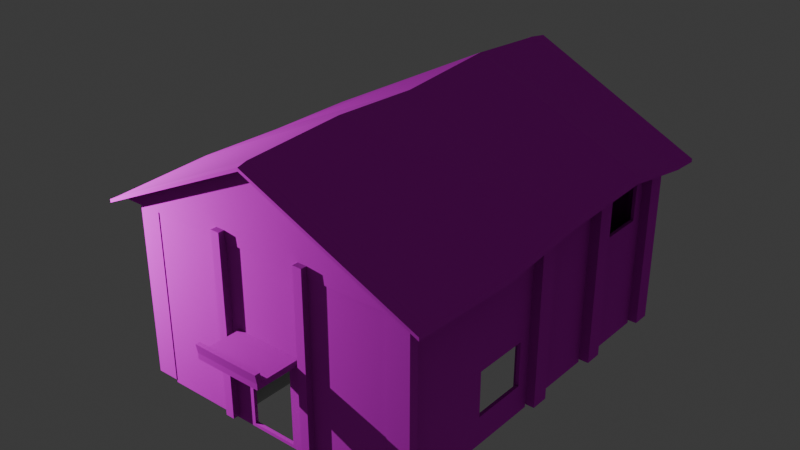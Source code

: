 # Source: Barack.blend  (saved by Blender 4.2.66; exported with 4.5.12 LTS)
import bpy
from mathutils import Matrix  # noqa: F401  (used for matrix-valued properties, if any)

bpy.ops.wm.read_factory_settings(use_empty=True)
scene = bpy.context.scene
scene.name = 'Scene'

# ---- collections
col_collection_001 = bpy.data.collections.new('Collection.001'); scene.collection.children.link(col_collection_001)

# ---- images (referenced by path relative to the original .blend; pixels are not part of the script)
import os
ASSET_DIR = os.environ.get("B2B_ASSET_DIR", "")  # directory of the original .blend (textures are referenced by path, not embedded)
HERE = os.path.dirname(os.path.abspath(__file__))  # packed textures are extracted next to this script under _unpacked/

def load_image(name, relpath, width, height, colorspace="sRGB"):
    """Load a texture the original file referenced (path relative to the .blend, or extracted next to this script)."""
    p = next((c for c in (os.path.join(HERE, relpath), os.path.join(ASSET_DIR, relpath)) if relpath and os.path.exists(c)), "")
    if p:
        img = bpy.data.images.load(p, check_existing=True)
        img.name = name
    else:  # same state as the original file: an image datablock whose file is absent (Cycles renders it pink)
        img = bpy.data.images.new(name, width, height)
        img.source = "FILE"
        img.filepath = "//" + (relpath or name)
    img.colorspace_settings.name = colorspace
    return img
img_uv_version_2____png_001 = load_image('uv version 2   .png.001', 'uv version 2   .png', 1024, 1024, 'sRGB')

# ---- materials (node trees are filled in below, after node groups)
mat_material_001 = bpy.data.materials.new('Material.001')
mat_material_001.alpha_threshold = 0.0
mat_material_001.use_transparent_shadow = False
mat_material_001.roughness = 0.5
mat_material_001.line_color = (0.0, 0.0, 0.0, 1.0)

# ---- material node trees
mat_material_001.use_nodes = True; mat_material_001.node_tree.nodes.clear()
_N = mat_material_001.node_tree.nodes; _L = mat_material_001.node_tree.links
n0 = _N.new('ShaderNodeOutputMaterial'); n0.name = 'Material Output'; n0.location = (300, 300)
n1 = _N.new('ShaderNodeBsdfPrincipled'); n1.name = 'Principled BSDF'; n1.location = (10, 300)
n1.inputs[1].default_value = 0.4157
n1.inputs[2].default_value = 1.0
n1.inputs[3].default_value = 1.45
n2 = _N.new('ShaderNodeTexImage'); n2.name = 'Image Texture'; n2.location = (-280, 270)
n2.image = img_uv_version_2____png_001
_L.new(n1.outputs[0], n0.inputs[0])
_L.new(n2.outputs[0], n1.inputs[0])
n0.is_active_output = True

# ---- world
world_world = bpy.data.worlds.new('World'); scene.world = world_world
world_world.use_nodes = True; world_world.node_tree.nodes.clear()
_N = world_world.node_tree.nodes; _L = world_world.node_tree.links
n0 = _N.new('ShaderNodeOutputWorld'); n0.name = 'World Output'; n0.location = (300, 300)
n1 = _N.new('ShaderNodeBackground'); n1.name = 'Background'; n1.location = (10, 300)
n1.inputs[0].default_value = (0.05088, 0.05088, 0.05088, 1.0)
_L.new(n1.outputs[0], n0.inputs[0])
n0.is_active_output = True
world_world.color = (0.05088, 0.05088, 0.05088)
world_world.use_sun_shadow = False
world_world.sun_shadow_jitter_overblur = 0.0

# ---- cameras
cam_camera_001 = bpy.data.cameras.new('Camera.001')
cam_camera_001.clip_end = 100.0
cam_camera_001.ortho_scale = 7.314

# ---- lights
light_light_001 = bpy.data.lights.new('Light.001', 'POINT')
light_light_001.transmission_factor = 0.0
light_light_001.use_soft_falloff = False
light_light_001.energy = 1e+04
light_light_001.shadow_soft_size = 0.1
light_light_001.shadow_maximum_resolution = 0.006
light_light_001.use_absolute_resolution = True

# ---- meshes
me_cube_111 = bpy.data.meshes.new('Cube.111')
me_cube_111.from_pydata([(2.0, 2.0, 0.07408), (2.0, 2.0, -0.07408), (2.0, -2.0, 0.07408), (2.0, -2.0, -0.07408), (-2.0, 2.0, 0.07408), (-2.0, 2.0, -0.07408), (-2.0, -2.0, 0.07408), (-2.0, -2.0, -0.07408)], [], [(0, 4, 6, 2), (3, 2, 6, 7), (7, 6, 4, 5), (5, 1, 3, 7), (1, 0, 2, 3), (5, 4, 0, 1)])
_uv = me_cube_111.uv_layers.new(name='UVMap')
_uv.uv.foreach_set('vector', [0.625, 0.5, 0.875, 0.5, 0.875, 0.75, 0.625, 0.75, 0.375, 0.75, 0.625, 0.75, 0.625, 1.0, 0.375, 1.0, 0.375, 0.0, 0.625, 0.0, 0.625, 0.25, 0.375, 0.25, 0.125, 0.5, 0.375, 0.5, 0.375, 0.75, 0.125, 0.75, 0.375, 0.5, 0.625, 0.5, 0.625, 0.75, 0.375, 0.75, 0.375, 0.25, 0.625, 0.25, 0.625, 0.5, 0.375, 0.5])
me_cube_111.use_mirror_vertex_groups = False
me_cube_111.update()
me_cube_110 = bpy.data.meshes.new('Cube.110')
me_cube_110.from_pydata([(2.0, 2.0, 0.07408), (2.0, 2.0, -0.07408), (2.0, -2.0, 0.07408), (2.0, -2.0, -0.07408), (-2.0, 2.0, 0.07408), (-2.0, 2.0, -0.07408), (-2.0, -2.0, 0.07408), (-2.0, -2.0, -0.07408)], [], [(0, 4, 6, 2), (3, 2, 6, 7), (7, 6, 4, 5), (5, 1, 3, 7), (1, 0, 2, 3), (5, 4, 0, 1)])
_uv = me_cube_110.uv_layers.new(name='UVMap')
_uv.uv.foreach_set('vector', [0.625, 0.5, 0.875, 0.5, 0.875, 0.75, 0.625, 0.75, 0.375, 0.75, 0.625, 0.75, 0.625, 1.0, 0.375, 1.0, 0.375, 0.0, 0.625, 0.0, 0.625, 0.25, 0.375, 0.25, 0.125, 0.5, 0.375, 0.5, 0.375, 0.75, 0.125, 0.75, 0.375, 0.5, 0.625, 0.5, 0.625, 0.75, 0.375, 0.75, 0.375, 0.25, 0.625, 0.25, 0.625, 0.5, 0.375, 0.5])
me_cube_110.use_mirror_vertex_groups = False
me_cube_110.update()
me_cube_109 = bpy.data.meshes.new('Cube.109')
me_cube_109.from_pydata([(2.0, 2.0, 0.07408), (2.0, 2.0, -0.07408), (2.0, -2.0, 0.07408), (2.0, -2.0, -0.07408), (-2.0, 2.0, 0.07408), (-2.0, 2.0, -0.07408), (-2.0, -2.0, 0.07408), (-2.0, -2.0, -0.07408)], [], [(0, 4, 6, 2), (3, 2, 6, 7), (7, 6, 4, 5), (5, 1, 3, 7), (1, 0, 2, 3), (5, 4, 0, 1)])
_uv = me_cube_109.uv_layers.new(name='UVMap')
_uv.uv.foreach_set('vector', [0.625, 0.5, 0.875, 0.5, 0.875, 0.75, 0.625, 0.75, 0.375, 0.75, 0.625, 0.75, 0.625, 1.0, 0.375, 1.0, 0.375, 0.0, 0.625, 0.0, 0.625, 0.25, 0.375, 0.25, 0.125, 0.5, 0.375, 0.5, 0.375, 0.75, 0.125, 0.75, 0.375, 0.5, 0.625, 0.5, 0.625, 0.75, 0.375, 0.75, 0.375, 0.25, 0.625, 0.25, 0.625, 0.5, 0.375, 0.5])
me_cube_109.use_mirror_vertex_groups = False
me_cube_109.update()
me_cube_108 = bpy.data.meshes.new('Cube.108')
me_cube_108.from_pydata([(-2.0, 2.0, 0.07408), (-2.0, 2.0, -0.07408), (-2.0, -2.0, 0.07408), (-2.0, -2.0, -0.07408), (2.0, 2.0, 0.07408), (2.0, 2.0, -0.07408), (2.0, -2.0, 0.07408), (2.0, -2.0, -0.07408)], [], [(0, 2, 6, 4), (3, 7, 6, 2), (7, 5, 4, 6), (5, 7, 3, 1), (1, 3, 2, 0), (5, 1, 0, 4)])
_uv = me_cube_108.uv_layers.new(name='UVMap')
_uv.uv.foreach_set('vector', [0.625, 0.5, 0.625, 0.75, 0.875, 0.75, 0.875, 0.5, 0.375, 0.75, 0.375, 1.0, 0.625, 1.0, 0.625, 0.75, 0.375, 0.0, 0.375, 0.25, 0.625, 0.25, 0.625, 0.0, 0.125, 0.5, 0.125, 0.75, 0.375, 0.75, 0.375, 0.5, 0.375, 0.5, 0.375, 0.75, 0.625, 0.75, 0.625, 0.5, 0.375, 0.25, 0.375, 0.5, 0.625, 0.5, 0.625, 0.25])
me_cube_108.use_mirror_vertex_groups = False
me_cube_108.update()
me_cube_107 = bpy.data.meshes.new('Cube.107')
me_cube_107.from_pydata([(-2.0, 2.0, 0.07408), (-2.0, 2.0, -0.07408), (-2.0, -2.0, 0.07408), (-2.0, -2.0, -0.07408), (2.0, 2.0, 0.07408), (2.0, 2.0, -0.07408), (2.0, -2.0, 0.07408), (2.0, -2.0, -0.07408)], [], [(0, 2, 6, 4), (3, 7, 6, 2), (7, 5, 4, 6), (5, 7, 3, 1), (1, 3, 2, 0), (5, 1, 0, 4)])
_uv = me_cube_107.uv_layers.new(name='UVMap')
_uv.uv.foreach_set('vector', [0.625, 0.5, 0.625, 0.75, 0.875, 0.75, 0.875, 0.5, 0.375, 0.75, 0.375, 1.0, 0.625, 1.0, 0.625, 0.75, 0.375, 0.0, 0.375, 0.25, 0.625, 0.25, 0.625, 0.0, 0.125, 0.5, 0.125, 0.75, 0.375, 0.75, 0.375, 0.5, 0.375, 0.5, 0.375, 0.75, 0.625, 0.75, 0.625, 0.5, 0.375, 0.25, 0.375, 0.5, 0.625, 0.5, 0.625, 0.25])
me_cube_107.use_mirror_vertex_groups = False
me_cube_107.update()
me_cube_106 = bpy.data.meshes.new('Cube.106')
me_cube_106.from_pydata([(-2.0, 2.0, 0.07408), (-2.0, 2.0, -0.07408), (-2.0, -2.0, 0.07408), (-2.0, -2.0, -0.07408), (2.0, 2.0, 0.07408), (2.0, 2.0, -0.07408), (2.0, -2.0, 0.07408), (2.0, -2.0, -0.07408)], [], [(0, 2, 6, 4), (3, 7, 6, 2), (7, 5, 4, 6), (5, 7, 3, 1), (1, 3, 2, 0), (5, 1, 0, 4)])
_uv = me_cube_106.uv_layers.new(name='UVMap')
_uv.uv.foreach_set('vector', [0.625, 0.5, 0.625, 0.75, 0.875, 0.75, 0.875, 0.5, 0.375, 0.75, 0.375, 1.0, 0.625, 1.0, 0.625, 0.75, 0.375, 0.0, 0.375, 0.25, 0.625, 0.25, 0.625, 0.0, 0.125, 0.5, 0.125, 0.75, 0.375, 0.75, 0.375, 0.5, 0.375, 0.5, 0.375, 0.75, 0.625, 0.75, 0.625, 0.5, 0.375, 0.25, 0.375, 0.5, 0.625, 0.5, 0.625, 0.25])
me_cube_106.use_mirror_vertex_groups = False
me_cube_106.update()
me_cube_105 = bpy.data.meshes.new('Cube.105')
me_cube_105.from_pydata([(-2.0, 2.0, 0.07408), (-2.0, 2.0, -0.07408), (-2.0, -2.0, 0.07408), (-2.0, -2.0, -0.07408), (2.0, 2.0, 0.07408), (2.0, 2.0, -0.07408), (2.0, -2.0, 0.07408), (2.0, -2.0, -0.07408)], [], [(0, 2, 6, 4), (3, 7, 6, 2), (7, 5, 4, 6), (5, 7, 3, 1), (1, 3, 2, 0), (5, 1, 0, 4)])
_uv = me_cube_105.uv_layers.new(name='UVMap')
_uv.uv.foreach_set('vector', [0.625, 0.5, 0.625, 0.75, 0.875, 0.75, 0.875, 0.5, 0.375, 0.75, 0.375, 1.0, 0.625, 1.0, 0.625, 0.75, 0.375, 0.0, 0.375, 0.25, 0.625, 0.25, 0.625, 0.0, 0.125, 0.5, 0.125, 0.75, 0.375, 0.75, 0.375, 0.5, 0.375, 0.5, 0.375, 0.75, 0.625, 0.75, 0.625, 0.5, 0.375, 0.25, 0.375, 0.5, 0.625, 0.5, 0.625, 0.25])
me_cube_105.use_mirror_vertex_groups = False
me_cube_105.update()
me_cube_104 = bpy.data.meshes.new('Cube.104')
me_cube_104.from_pydata([(-2.0, 2.0, 0.07408), (-2.0, 2.0, -0.07408), (-2.0, -2.0, 0.07408), (-2.0, -2.0, -0.07408), (2.0, 2.0, 0.07408), (2.0, 2.0, -0.07408), (2.0, -2.0, 0.07408), (2.0, -2.0, -0.07408)], [], [(0, 2, 6, 4), (3, 7, 6, 2), (7, 5, 4, 6), (5, 7, 3, 1), (1, 3, 2, 0), (5, 1, 0, 4)])
_uv = me_cube_104.uv_layers.new(name='UVMap')
_uv.uv.foreach_set('vector', [0.625, 0.5, 0.625, 0.75, 0.875, 0.75, 0.875, 0.5, 0.375, 0.75, 0.375, 1.0, 0.625, 1.0, 0.625, 0.75, 0.375, 0.0, 0.375, 0.25, 0.625, 0.25, 0.625, 0.0, 0.125, 0.5, 0.125, 0.75, 0.375, 0.75, 0.375, 0.5, 0.375, 0.5, 0.375, 0.75, 0.625, 0.75, 0.625, 0.5, 0.375, 0.25, 0.375, 0.5, 0.625, 0.5, 0.625, 0.25])
me_cube_104.use_mirror_vertex_groups = False
me_cube_104.update()
me_cube_103 = bpy.data.meshes.new('Cube.103')
me_cube_103.from_pydata([(-2.0, 2.0, 0.07408), (-2.0, 2.0, -0.07408), (-2.0, -2.0, 0.07408), (-2.0, -2.0, -0.07408), (2.0, 2.0, 0.07408), (2.0, 2.0, -0.07408), (2.0, -2.0, 0.07408), (2.0, -2.0, -0.07408)], [], [(0, 2, 6, 4), (3, 7, 6, 2), (7, 5, 4, 6), (5, 7, 3, 1), (1, 3, 2, 0), (5, 1, 0, 4)])
_uv = me_cube_103.uv_layers.new(name='UVMap')
_uv.uv.foreach_set('vector', [0.625, 0.5, 0.625, 0.75, 0.875, 0.75, 0.875, 0.5, 0.375, 0.75, 0.375, 1.0, 0.625, 1.0, 0.625, 0.75, 0.375, 0.0, 0.375, 0.25, 0.625, 0.25, 0.625, 0.0, 0.125, 0.5, 0.125, 0.75, 0.375, 0.75, 0.375, 0.5, 0.375, 0.5, 0.375, 0.75, 0.625, 0.75, 0.625, 0.5, 0.375, 0.25, 0.375, 0.5, 0.625, 0.5, 0.625, 0.25])
me_cube_103.use_mirror_vertex_groups = False
me_cube_103.update()
me_cube_102 = bpy.data.meshes.new('Cube.102')
me_cube_102.from_pydata([(-2.0, 2.0, 0.07408), (-2.0, 2.0, -0.07408), (-2.0, -2.0, 0.07408), (-2.0, -2.0, -0.07408), (2.0, 2.0, 0.07408), (2.0, 2.0, -0.07408), (2.0, -2.0, 0.07408), (2.0, -2.0, -0.07408)], [], [(0, 2, 6, 4), (3, 7, 6, 2), (7, 5, 4, 6), (5, 7, 3, 1), (1, 3, 2, 0), (5, 1, 0, 4)])
_uv = me_cube_102.uv_layers.new(name='UVMap')
_uv.uv.foreach_set('vector', [0.625, 0.5, 0.625, 0.75, 0.875, 0.75, 0.875, 0.5, 0.375, 0.75, 0.375, 1.0, 0.625, 1.0, 0.625, 0.75, 0.375, 0.0, 0.375, 0.25, 0.625, 0.25, 0.625, 0.0, 0.125, 0.5, 0.125, 0.75, 0.375, 0.75, 0.375, 0.5, 0.375, 0.5, 0.375, 0.75, 0.625, 0.75, 0.625, 0.5, 0.375, 0.25, 0.375, 0.5, 0.625, 0.5, 0.625, 0.25])
me_cube_102.use_mirror_vertex_groups = False
me_cube_102.update()
me_cube_101 = bpy.data.meshes.new('Cube.101')
me_cube_101.from_pydata([(-2.0, 2.0, 0.07408), (-2.0, 2.0, -0.07408), (-2.0, -2.0, 0.07408), (-2.0, -2.0, -0.07408), (2.0, 2.0, 0.07408), (2.0, 2.0, -0.07408), (2.0, -2.0, 0.07408), (2.0, -2.0, -0.07408)], [], [(0, 2, 6, 4), (3, 7, 6, 2), (7, 5, 4, 6), (5, 7, 3, 1), (1, 3, 2, 0), (5, 1, 0, 4)])
_uv = me_cube_101.uv_layers.new(name='UVMap')
_uv.uv.foreach_set('vector', [0.625, 0.5, 0.625, 0.75, 0.875, 0.75, 0.875, 0.5, 0.375, 0.75, 0.375, 1.0, 0.625, 1.0, 0.625, 0.75, 0.375, 0.0, 0.375, 0.25, 0.625, 0.25, 0.625, 0.0, 0.125, 0.5, 0.125, 0.75, 0.375, 0.75, 0.375, 0.5, 0.375, 0.5, 0.375, 0.75, 0.625, 0.75, 0.625, 0.5, 0.375, 0.25, 0.375, 0.5, 0.625, 0.5, 0.625, 0.25])
me_cube_101.use_mirror_vertex_groups = False
me_cube_101.update()
me_cube_100 = bpy.data.meshes.new('Cube.100')
me_cube_100.from_pydata([(-2.0, 2.0, 0.07408), (-2.0, 2.0, -0.07408), (-2.0, -2.0, 0.07408), (-2.0, -2.0, -0.07408), (2.0, 2.0, 0.07408), (2.0, 2.0, -0.07408), (2.0, -2.0, 0.07408), (2.0, -2.0, -0.07408)], [], [(0, 2, 6, 4), (3, 7, 6, 2), (7, 5, 4, 6), (5, 7, 3, 1), (1, 3, 2, 0), (5, 1, 0, 4)])
_uv = me_cube_100.uv_layers.new(name='UVMap')
_uv.uv.foreach_set('vector', [0.625, 0.5, 0.625, 0.75, 0.875, 0.75, 0.875, 0.5, 0.375, 0.75, 0.375, 1.0, 0.625, 1.0, 0.625, 0.75, 0.375, 0.0, 0.375, 0.25, 0.625, 0.25, 0.625, 0.0, 0.125, 0.5, 0.125, 0.75, 0.375, 0.75, 0.375, 0.5, 0.375, 0.5, 0.375, 0.75, 0.625, 0.75, 0.625, 0.5, 0.375, 0.25, 0.375, 0.5, 0.625, 0.5, 0.625, 0.25])
me_cube_100.use_mirror_vertex_groups = False
me_cube_100.update()
me_cube_099 = bpy.data.meshes.new('Cube.099')
me_cube_099.from_pydata([(-2.0, 2.0, 0.07408), (-2.0, 2.0, -0.07408), (-2.0, -2.0, 0.07408), (-2.0, -2.0, -0.07408), (2.0, 2.0, 0.07408), (2.0, 2.0, -0.07408), (2.0, -2.0, 0.07408), (2.0, -2.0, -0.07408)], [], [(0, 2, 6, 4), (3, 7, 6, 2), (7, 5, 4, 6), (5, 7, 3, 1), (1, 3, 2, 0), (5, 1, 0, 4)])
_uv = me_cube_099.uv_layers.new(name='UVMap')
_uv.uv.foreach_set('vector', [0.625, 0.5, 0.625, 0.75, 0.875, 0.75, 0.875, 0.5, 0.375, 0.75, 0.375, 1.0, 0.625, 1.0, 0.625, 0.75, 0.375, 0.0, 0.375, 0.25, 0.625, 0.25, 0.625, 0.0, 0.125, 0.5, 0.125, 0.75, 0.375, 0.75, 0.375, 0.5, 0.375, 0.5, 0.375, 0.75, 0.625, 0.75, 0.625, 0.5, 0.375, 0.25, 0.375, 0.5, 0.625, 0.5, 0.625, 0.25])
me_cube_099.use_mirror_vertex_groups = False
me_cube_099.update()
me_cube_098 = bpy.data.meshes.new('Cube.098')
me_cube_098.from_pydata([(-2.0, 2.0, 0.07408), (-2.0, 2.0, -0.07408), (-2.0, -2.0, 0.07408), (-2.0, -2.0, -0.07408), (2.0, 2.0, 0.07408), (2.0, 2.0, -0.07408), (2.0, -2.0, 0.07408), (2.0, -2.0, -0.07408)], [], [(0, 2, 6, 4), (3, 7, 6, 2), (7, 5, 4, 6), (5, 7, 3, 1), (1, 3, 2, 0), (5, 1, 0, 4)])
_uv = me_cube_098.uv_layers.new(name='UVMap')
_uv.uv.foreach_set('vector', [0.625, 0.5, 0.625, 0.75, 0.875, 0.75, 0.875, 0.5, 0.375, 0.75, 0.375, 1.0, 0.625, 1.0, 0.625, 0.75, 0.375, 0.0, 0.375, 0.25, 0.625, 0.25, 0.625, 0.0, 0.125, 0.5, 0.125, 0.75, 0.375, 0.75, 0.375, 0.5, 0.375, 0.5, 0.375, 0.75, 0.625, 0.75, 0.625, 0.5, 0.375, 0.25, 0.375, 0.5, 0.625, 0.5, 0.625, 0.25])
me_cube_098.use_mirror_vertex_groups = False
me_cube_098.update()
me_cube_097 = bpy.data.meshes.new('Cube.097')
me_cube_097.from_pydata([(-2.0, 2.0, 0.07408), (-2.0, 2.0, -0.07408), (-2.0, -2.0, 0.07408), (-2.0, -2.0, -0.07408), (2.0, 2.0, 0.07408), (2.0, 2.0, -0.07408), (2.0, -2.0, 0.07408), (2.0, -2.0, -0.07408)], [], [(0, 2, 6, 4), (3, 7, 6, 2), (7, 5, 4, 6), (5, 7, 3, 1), (1, 3, 2, 0), (5, 1, 0, 4)])
_uv = me_cube_097.uv_layers.new(name='UVMap')
_uv.uv.foreach_set('vector', [0.625, 0.5, 0.625, 0.75, 0.875, 0.75, 0.875, 0.5, 0.375, 0.75, 0.375, 1.0, 0.625, 1.0, 0.625, 0.75, 0.375, 0.0, 0.375, 0.25, 0.625, 0.25, 0.625, 0.0, 0.125, 0.5, 0.125, 0.75, 0.375, 0.75, 0.375, 0.5, 0.375, 0.5, 0.375, 0.75, 0.625, 0.75, 0.625, 0.5, 0.375, 0.25, 0.375, 0.5, 0.625, 0.5, 0.625, 0.25])
me_cube_097.use_mirror_vertex_groups = False
me_cube_097.update()
me_cube_096 = bpy.data.meshes.new('Cube.096')
me_cube_096.from_pydata([(-2.0, 2.0, 0.07408), (-2.0, 2.0, -0.07408), (-2.0, -2.0, 0.07408), (-2.0, -2.0, -0.07408), (2.0, 2.0, 0.07408), (2.0, 2.0, -0.07408), (2.0, -2.0, 0.07408), (2.0, -2.0, -0.07408)], [], [(0, 2, 6, 4), (3, 7, 6, 2), (7, 5, 4, 6), (5, 7, 3, 1), (1, 3, 2, 0), (5, 1, 0, 4)])
_uv = me_cube_096.uv_layers.new(name='UVMap')
_uv.uv.foreach_set('vector', [0.625, 0.5, 0.625, 0.75, 0.875, 0.75, 0.875, 0.5, 0.375, 0.75, 0.375, 1.0, 0.625, 1.0, 0.625, 0.75, 0.375, 0.0, 0.375, 0.25, 0.625, 0.25, 0.625, 0.0, 0.125, 0.5, 0.125, 0.75, 0.375, 0.75, 0.375, 0.5, 0.375, 0.5, 0.375, 0.75, 0.625, 0.75, 0.625, 0.5, 0.375, 0.25, 0.375, 0.5, 0.625, 0.5, 0.625, 0.25])
me_cube_096.use_mirror_vertex_groups = False
me_cube_096.update()
me_cube_095 = bpy.data.meshes.new('Cube.095')
me_cube_095.from_pydata([(-2.0, 2.0, 0.07408), (-2.0, 2.0, -0.07408), (-2.0, -2.0, 0.07408), (-2.0, -2.0, -0.07408), (2.0, 2.0, 0.07408), (2.0, 2.0, -0.07408), (2.0, -2.0, 0.07408), (2.0, -2.0, -0.07408)], [], [(0, 2, 6, 4), (3, 7, 6, 2), (7, 5, 4, 6), (5, 7, 3, 1), (1, 3, 2, 0), (5, 1, 0, 4)])
_uv = me_cube_095.uv_layers.new(name='UVMap')
_uv.uv.foreach_set('vector', [0.625, 0.5, 0.625, 0.75, 0.875, 0.75, 0.875, 0.5, 0.375, 0.75, 0.375, 1.0, 0.625, 1.0, 0.625, 0.75, 0.375, 0.0, 0.375, 0.25, 0.625, 0.25, 0.625, 0.0, 0.125, 0.5, 0.125, 0.75, 0.375, 0.75, 0.375, 0.5, 0.375, 0.5, 0.375, 0.75, 0.625, 0.75, 0.625, 0.5, 0.375, 0.25, 0.375, 0.5, 0.625, 0.5, 0.625, 0.25])
me_cube_095.use_mirror_vertex_groups = False
me_cube_095.update()
me_cube_094 = bpy.data.meshes.new('Cube.094')
me_cube_094.from_pydata([(-2.0, 2.0, 0.07408), (-2.0, 2.0, -0.07408), (-2.0, -2.0, 0.07408), (-2.0, -2.0, -0.07408), (2.0, 2.0, 0.07408), (2.0, 2.0, -0.07408), (2.0, -2.0, 0.07408), (2.0, -2.0, -0.07408)], [], [(0, 2, 6, 4), (3, 7, 6, 2), (7, 5, 4, 6), (5, 7, 3, 1), (1, 3, 2, 0), (5, 1, 0, 4)])
_uv = me_cube_094.uv_layers.new(name='UVMap')
_uv.uv.foreach_set('vector', [0.625, 0.5, 0.625, 0.75, 0.875, 0.75, 0.875, 0.5, 0.375, 0.75, 0.375, 1.0, 0.625, 1.0, 0.625, 0.75, 0.375, 0.0, 0.375, 0.25, 0.625, 0.25, 0.625, 0.0, 0.125, 0.5, 0.125, 0.75, 0.375, 0.75, 0.375, 0.5, 0.375, 0.5, 0.375, 0.75, 0.625, 0.75, 0.625, 0.5, 0.375, 0.25, 0.375, 0.5, 0.625, 0.5, 0.625, 0.25])
me_cube_094.use_mirror_vertex_groups = False
me_cube_094.update()
me_cube_093 = bpy.data.meshes.new('Cube.093')
me_cube_093.from_pydata([(-2.0, 2.0, 0.07408), (-2.0, 2.0, -0.07408), (-2.0, -2.0, 0.07408), (-2.0, -2.0, -0.07408), (2.0, 2.0, 0.07408), (2.0, 2.0, -0.07408), (2.0, -2.0, 0.07408), (2.0, -2.0, -0.07408)], [], [(0, 2, 6, 4), (3, 7, 6, 2), (7, 5, 4, 6), (5, 7, 3, 1), (1, 3, 2, 0), (5, 1, 0, 4)])
_uv = me_cube_093.uv_layers.new(name='UVMap')
_uv.uv.foreach_set('vector', [0.625, 0.5, 0.625, 0.75, 0.875, 0.75, 0.875, 0.5, 0.375, 0.75, 0.375, 1.0, 0.625, 1.0, 0.625, 0.75, 0.375, 0.0, 0.375, 0.25, 0.625, 0.25, 0.625, 0.0, 0.125, 0.5, 0.125, 0.75, 0.375, 0.75, 0.375, 0.5, 0.375, 0.5, 0.375, 0.75, 0.625, 0.75, 0.625, 0.5, 0.375, 0.25, 0.375, 0.5, 0.625, 0.5, 0.625, 0.25])
me_cube_093.use_mirror_vertex_groups = False
me_cube_093.update()
me_cube_092 = bpy.data.meshes.new('Cube.092')
me_cube_092.from_pydata([(-2.0, 2.0, 0.07408), (-2.0, 2.0, -0.07408), (-2.0, -2.0, 0.07408), (-2.0, -2.0, -0.07408), (2.0, 2.0, 0.07408), (2.0, 2.0, -0.07408), (2.0, -2.0, 0.07408), (2.0, -2.0, -0.07408)], [], [(0, 2, 6, 4), (3, 7, 6, 2), (7, 5, 4, 6), (5, 7, 3, 1), (1, 3, 2, 0), (5, 1, 0, 4)])
_uv = me_cube_092.uv_layers.new(name='UVMap')
_uv.uv.foreach_set('vector', [0.625, 0.5, 0.625, 0.75, 0.875, 0.75, 0.875, 0.5, 0.375, 0.75, 0.375, 1.0, 0.625, 1.0, 0.625, 0.75, 0.375, 0.0, 0.375, 0.25, 0.625, 0.25, 0.625, 0.0, 0.125, 0.5, 0.125, 0.75, 0.375, 0.75, 0.375, 0.5, 0.375, 0.5, 0.375, 0.75, 0.625, 0.75, 0.625, 0.5, 0.375, 0.25, 0.375, 0.5, 0.625, 0.5, 0.625, 0.25])
me_cube_092.use_mirror_vertex_groups = False
me_cube_092.update()
me_cube_091 = bpy.data.meshes.new('Cube.091')
me_cube_091.from_pydata([(-2.0, 2.0, 0.07408), (-2.0, 2.0, -0.07408), (-2.0, -2.0, 0.07408), (-2.0, -2.0, -0.07408), (2.0, 2.0, 0.07408), (2.0, 2.0, -0.07408), (2.0, -2.0, 0.07408), (2.0, -2.0, -0.07408)], [], [(0, 2, 6, 4), (3, 7, 6, 2), (7, 5, 4, 6), (5, 7, 3, 1), (1, 3, 2, 0), (5, 1, 0, 4)])
_uv = me_cube_091.uv_layers.new(name='UVMap')
_uv.uv.foreach_set('vector', [0.625, 0.5, 0.625, 0.75, 0.875, 0.75, 0.875, 0.5, 0.375, 0.75, 0.375, 1.0, 0.625, 1.0, 0.625, 0.75, 0.375, 0.0, 0.375, 0.25, 0.625, 0.25, 0.625, 0.0, 0.125, 0.5, 0.125, 0.75, 0.375, 0.75, 0.375, 0.5, 0.375, 0.5, 0.375, 0.75, 0.625, 0.75, 0.625, 0.5, 0.375, 0.25, 0.375, 0.5, 0.625, 0.5, 0.625, 0.25])
me_cube_091.use_mirror_vertex_groups = False
me_cube_091.update()
me_cube_090 = bpy.data.meshes.new('Cube.090')
me_cube_090.from_pydata([(-2.0, 2.0, 0.07408), (-2.0, 2.0, -0.07408), (-2.0, -2.0, 0.07408), (-2.0, -2.0, -0.07408), (2.0, 2.0, 0.07408), (2.0, 2.0, -0.07408), (2.0, -2.0, 0.07408), (2.0, -2.0, -0.07408)], [], [(0, 2, 6, 4), (3, 7, 6, 2), (7, 5, 4, 6), (5, 7, 3, 1), (1, 3, 2, 0), (5, 1, 0, 4)])
_uv = me_cube_090.uv_layers.new(name='UVMap')
_uv.uv.foreach_set('vector', [0.625, 0.5, 0.625, 0.75, 0.875, 0.75, 0.875, 0.5, 0.375, 0.75, 0.375, 1.0, 0.625, 1.0, 0.625, 0.75, 0.375, 0.0, 0.375, 0.25, 0.625, 0.25, 0.625, 0.0, 0.125, 0.5, 0.125, 0.75, 0.375, 0.75, 0.375, 0.5, 0.375, 0.5, 0.375, 0.75, 0.625, 0.75, 0.625, 0.5, 0.375, 0.25, 0.375, 0.5, 0.625, 0.5, 0.625, 0.25])
me_cube_090.use_mirror_vertex_groups = False
me_cube_090.update()
me_cube_089 = bpy.data.meshes.new('Cube.089')
me_cube_089.from_pydata([(-2.0, 2.0, 0.07408), (-2.0, 2.0, -0.07408), (-2.0, -2.0, 0.07408), (-2.0, -2.0, -0.07408), (2.0, 2.0, 0.07408), (2.0, 2.0, -0.07408), (2.0, -2.0, 0.07408), (2.0, -2.0, -0.07408)], [], [(0, 2, 6, 4), (3, 7, 6, 2), (7, 5, 4, 6), (5, 7, 3, 1), (1, 3, 2, 0), (5, 1, 0, 4)])
_uv = me_cube_089.uv_layers.new(name='UVMap')
_uv.uv.foreach_set('vector', [0.625, 0.5, 0.625, 0.75, 0.875, 0.75, 0.875, 0.5, 0.375, 0.75, 0.375, 1.0, 0.625, 1.0, 0.625, 0.75, 0.375, 0.0, 0.375, 0.25, 0.625, 0.25, 0.625, 0.0, 0.125, 0.5, 0.125, 0.75, 0.375, 0.75, 0.375, 0.5, 0.375, 0.5, 0.375, 0.75, 0.625, 0.75, 0.625, 0.5, 0.375, 0.25, 0.375, 0.5, 0.625, 0.5, 0.625, 0.25])
me_cube_089.use_mirror_vertex_groups = False
me_cube_089.update()
me_cube_088 = bpy.data.meshes.new('Cube.088')
me_cube_088.from_pydata([(-2.0, 2.0, 0.07408), (-2.0, 2.0, -0.07408), (-2.0, -2.0, 0.07408), (-2.0, -2.0, -0.07408), (2.0, 2.0, 0.07408), (2.0, 2.0, -0.07408), (2.0, -2.0, 0.07408), (2.0, -2.0, -0.07408)], [], [(0, 2, 6, 4), (3, 7, 6, 2), (7, 5, 4, 6), (5, 7, 3, 1), (1, 3, 2, 0), (5, 1, 0, 4)])
_uv = me_cube_088.uv_layers.new(name='UVMap')
_uv.uv.foreach_set('vector', [0.625, 0.5, 0.625, 0.75, 0.875, 0.75, 0.875, 0.5, 0.375, 0.75, 0.375, 1.0, 0.625, 1.0, 0.625, 0.75, 0.375, 0.0, 0.375, 0.25, 0.625, 0.25, 0.625, 0.0, 0.125, 0.5, 0.125, 0.75, 0.375, 0.75, 0.375, 0.5, 0.375, 0.5, 0.375, 0.75, 0.625, 0.75, 0.625, 0.5, 0.375, 0.25, 0.375, 0.5, 0.625, 0.5, 0.625, 0.25])
me_cube_088.use_mirror_vertex_groups = False
me_cube_088.update()
me_cube_087 = bpy.data.meshes.new('Cube.087')
me_cube_087.from_pydata([(-2.0, 2.0, 0.07408), (-2.0, 2.0, -0.07408), (-2.0, -2.0, 0.07408), (-2.0, -2.0, -0.07408), (2.0, 2.0, 0.07408), (2.0, 2.0, -0.07408), (2.0, -2.0, 0.07408), (2.0, -2.0, -0.07408)], [], [(0, 2, 6, 4), (3, 7, 6, 2), (7, 5, 4, 6), (5, 7, 3, 1), (1, 3, 2, 0), (5, 1, 0, 4)])
_uv = me_cube_087.uv_layers.new(name='UVMap')
_uv.uv.foreach_set('vector', [0.625, 0.5, 0.625, 0.75, 0.875, 0.75, 0.875, 0.5, 0.375, 0.75, 0.375, 1.0, 0.625, 1.0, 0.625, 0.75, 0.375, 0.0, 0.375, 0.25, 0.625, 0.25, 0.625, 0.0, 0.125, 0.5, 0.125, 0.75, 0.375, 0.75, 0.375, 0.5, 0.375, 0.5, 0.375, 0.75, 0.625, 0.75, 0.625, 0.5, 0.375, 0.25, 0.375, 0.5, 0.625, 0.5, 0.625, 0.25])
me_cube_087.use_mirror_vertex_groups = False
me_cube_087.update()
me_cube_086 = bpy.data.meshes.new('Cube.086')
me_cube_086.from_pydata([(-2.0, 2.0, 0.07408), (-2.0, 2.0, -0.07408), (-2.0, -2.0, 0.07408), (-2.0, -2.0, -0.07408), (2.0, 2.0, 0.07408), (2.0, 2.0, -0.07408), (2.0, -2.0, 0.07408), (2.0, -2.0, -0.07408)], [], [(0, 2, 6, 4), (3, 7, 6, 2), (7, 5, 4, 6), (5, 7, 3, 1), (1, 3, 2, 0), (5, 1, 0, 4)])
_uv = me_cube_086.uv_layers.new(name='UVMap')
_uv.uv.foreach_set('vector', [0.625, 0.5, 0.625, 0.75, 0.875, 0.75, 0.875, 0.5, 0.375, 0.75, 0.375, 1.0, 0.625, 1.0, 0.625, 0.75, 0.375, 0.0, 0.375, 0.25, 0.625, 0.25, 0.625, 0.0, 0.125, 0.5, 0.125, 0.75, 0.375, 0.75, 0.375, 0.5, 0.375, 0.5, 0.375, 0.75, 0.625, 0.75, 0.625, 0.5, 0.375, 0.25, 0.375, 0.5, 0.625, 0.5, 0.625, 0.25])
me_cube_086.use_mirror_vertex_groups = False
me_cube_086.update()
me_cube_085 = bpy.data.meshes.new('Cube.085')
me_cube_085.from_pydata([(-2.0, 2.0, 0.07408), (-2.0, 2.0, -0.07408), (-2.0, -2.0, 0.07408), (-2.0, -2.0, -0.07408), (2.0, 2.0, 0.07408), (2.0, 2.0, -0.07408), (2.0, -2.0, 0.07408), (2.0, -2.0, -0.07408)], [], [(0, 2, 6, 4), (3, 7, 6, 2), (7, 5, 4, 6), (5, 7, 3, 1), (1, 3, 2, 0), (5, 1, 0, 4)])
_uv = me_cube_085.uv_layers.new(name='UVMap')
_uv.uv.foreach_set('vector', [0.625, 0.5, 0.625, 0.75, 0.875, 0.75, 0.875, 0.5, 0.375, 0.75, 0.375, 1.0, 0.625, 1.0, 0.625, 0.75, 0.375, 0.0, 0.375, 0.25, 0.625, 0.25, 0.625, 0.0, 0.125, 0.5, 0.125, 0.75, 0.375, 0.75, 0.375, 0.5, 0.375, 0.5, 0.375, 0.75, 0.625, 0.75, 0.625, 0.5, 0.375, 0.25, 0.375, 0.5, 0.625, 0.5, 0.625, 0.25])
me_cube_085.use_mirror_vertex_groups = False
me_cube_085.update()
me_cube_084 = bpy.data.meshes.new('Cube.084')
me_cube_084.from_pydata([(-2.0, 2.0, 0.07408), (-2.0, 2.0, -0.07408), (-2.0, -2.0, 0.07408), (-2.0, -2.0, -0.07408), (2.0, 2.0, 0.07408), (2.0, 2.0, -0.07408), (2.0, -2.0, 0.07408), (2.0, -2.0, -0.07408)], [], [(0, 2, 6, 4), (3, 7, 6, 2), (7, 5, 4, 6), (5, 7, 3, 1), (1, 3, 2, 0), (5, 1, 0, 4)])
_uv = me_cube_084.uv_layers.new(name='UVMap')
_uv.uv.foreach_set('vector', [0.625, 0.5, 0.625, 0.75, 0.875, 0.75, 0.875, 0.5, 0.375, 0.75, 0.375, 1.0, 0.625, 1.0, 0.625, 0.75, 0.375, 0.0, 0.375, 0.25, 0.625, 0.25, 0.625, 0.0, 0.125, 0.5, 0.125, 0.75, 0.375, 0.75, 0.375, 0.5, 0.375, 0.5, 0.375, 0.75, 0.625, 0.75, 0.625, 0.5, 0.375, 0.25, 0.375, 0.5, 0.625, 0.5, 0.625, 0.25])
me_cube_084.use_mirror_vertex_groups = False
me_cube_084.update()
me_cube_083 = bpy.data.meshes.new('Cube.083')
me_cube_083.from_pydata([(-2.0, 2.0, 0.07408), (-2.0, 2.0, -0.07408), (-2.0, -2.0, 0.07408), (-2.0, -2.0, -0.07408), (2.0, 2.0, 0.07408), (2.0, 2.0, -0.07408), (2.0, -2.0, 0.07408), (2.0, -2.0, -0.07408)], [], [(0, 2, 6, 4), (3, 7, 6, 2), (7, 5, 4, 6), (5, 7, 3, 1), (1, 3, 2, 0), (5, 1, 0, 4)])
_uv = me_cube_083.uv_layers.new(name='UVMap')
_uv.uv.foreach_set('vector', [0.625, 0.5, 0.625, 0.75, 0.875, 0.75, 0.875, 0.5, 0.375, 0.75, 0.375, 1.0, 0.625, 1.0, 0.625, 0.75, 0.375, 0.0, 0.375, 0.25, 0.625, 0.25, 0.625, 0.0, 0.125, 0.5, 0.125, 0.75, 0.375, 0.75, 0.375, 0.5, 0.375, 0.5, 0.375, 0.75, 0.625, 0.75, 0.625, 0.5, 0.375, 0.25, 0.375, 0.5, 0.625, 0.5, 0.625, 0.25])
me_cube_083.use_mirror_vertex_groups = False
me_cube_083.update()
me_cube_082 = bpy.data.meshes.new('Cube.082')
me_cube_082.from_pydata([(1.0, 1.0, 1.0), (1.0, 1.0, -1.0), (1.0, -1.0, 1.0), (1.0, -1.0, -1.0), (-1.0, 1.0, 1.0), (-1.0, 1.0, -1.0), (-1.0, -1.0, 1.0), (-1.0, -1.0, -1.0)], [], [(0, 4, 6, 2), (3, 2, 6, 7), (7, 6, 4, 5), (5, 1, 3, 7), (1, 0, 2, 3), (5, 4, 0, 1)])
_uv = me_cube_082.uv_layers.new(name='UVMap')
_uv.uv.foreach_set('vector', [0.625, 0.5, 0.875, 0.5, 0.875, 0.75, 0.625, 0.75, 0.375, 0.75, 0.625, 0.75, 0.625, 1.0, 0.375, 1.0, 0.375, 0.0, 0.625, 0.0, 0.625, 0.25, 0.375, 0.25, 0.125, 0.5, 0.375, 0.5, 0.375, 0.75, 0.125, 0.75, 0.375, 0.5, 0.625, 0.5, 0.625, 0.75, 0.375, 0.75, 0.375, 0.25, 0.625, 0.25, 0.625, 0.5, 0.375, 0.5])
me_cube_082.use_mirror_vertex_groups = False
me_cube_082.update()
me_cube_129 = bpy.data.meshes.new('Cube.129')
me_cube_129.from_pydata([(0.0878, 7.675, 0.06056), (0.0878, 7.675, 8.061), (-0.7122, 7.675, 0.06056), (-0.7122, 7.675, 8.061), (0.0878, 8.675, 0.06056), (0.0878, 8.675, 8.061), (-0.7122, 8.675, 0.06056), (-0.7122, 8.675, 8.061), (-6.043, -7.424, -0.07408), (-6.191, -7.424, -0.07408), (-6.085, -3.824, -0.07408), (-6.233, -3.824, -0.07408), (-6.043, -7.424, 7.926), (-6.191, -7.424, 7.926), (-6.085, -3.824, 7.926), (-6.233, -3.824, 7.926), (-6.638, -7.424, 0.06056), (-6.638, -7.424, 8.061), (-6.638, -7.824, 0.06056), (-6.638, -7.824, 8.061), (-5.638, -7.424, 0.06056), (-5.638, -7.424, 8.061), (-5.638, -7.824, 0.06056), (-5.638, -7.824, 8.061), (-6.085, -3.824, 3.926), (-6.043, -7.424, 3.926), (-6.198, -6.862, 3.198), (-6.198, -6.862, 1.198), (-6.227, -4.347, 3.198), (-6.227, -4.347, 1.198), (-6.05, -6.862, 1.198), (-6.05, -6.862, 3.198), (-6.079, -4.347, 3.198), (-6.079, -4.347, 1.198), (-5.638, 7.776, 0.06056), (-5.638, 7.776, 8.061), (-5.638, 8.57, 0.06056), (-5.638, 8.57, 8.061), (-6.638, 7.776, 0.06056), (-6.638, 7.776, 8.061), (-6.638, 8.57, 0.06056), (-6.638, 8.57, 8.061), (-6.233, 7.776, -0.07408), (-6.085, 7.776, -0.07408), (-6.233, 4.576, -0.07408), (-6.085, 4.576, -0.07408), (-6.233, 7.776, 7.926), (-6.085, 7.776, 7.926), (-6.233, 4.576, 7.926), (-6.085, 4.576, 7.926), (-5.638, 4.176, 0.06056), (-5.638, 4.176, 8.061), (-5.638, 4.576, 0.06056), (-5.638, 4.576, 8.061), (-6.638, 4.176, 0.06056), (-6.638, 4.176, 8.061), (-6.638, 4.576, 0.06056), (-6.638, 4.576, 8.061), (-6.043, 0.5756, -0.07408), (-6.191, 0.5756, -0.07408), (-6.043, 3.776, -0.07408), (-6.191, 3.776, -0.07408), (-6.043, 0.5756, 7.926), (-6.191, 0.5756, 7.926), (-6.043, 3.776, 7.926), (-6.191, 3.776, 7.926), (-6.638, 0.5756, 0.06056), (-6.638, 0.5756, 8.061), (-6.638, 0.1756, 0.06056), (-6.638, 0.1756, 8.061), (-5.638, 0.5756, 0.06056), (-5.638, 0.5756, 8.061), (-5.638, 0.1756, 0.06056), (-5.638, 0.1756, 8.061), (-6.638, 4.176, 0.06056), (-6.638, 4.176, 8.061), (-6.638, 3.776, 0.06056), (-6.638, 3.776, 8.061), (-5.638, 4.176, 0.06056), (-5.638, 4.176, 8.061), (-5.638, 3.776, 0.06056), (-5.638, 3.776, 8.061), (-6.043, 3.776, 3.926), (-6.043, 0.5756, 3.926), (-5.638, -0.2244, 0.06056), (-5.638, -0.2244, 8.061), (-5.638, 0.1756, 0.06056), (-5.638, 0.1756, 8.061), (-6.638, -0.2244, 0.06056), (-6.638, -0.2244, 8.061), (-6.638, 0.1756, 0.06056), (-6.638, 0.1756, 8.061), (-6.233, -0.2244, -0.07408), (-6.085, -0.2244, -0.07408), (-6.233, -3.824, -0.07408), (-6.085, -3.824, -0.07408), (-6.233, -0.2244, 7.926), (-6.085, -0.2244, 7.926), (-6.233, -3.824, 7.926), (-6.085, -3.824, 7.926), (-6.233, -3.396, 7.104), (-6.233, -0.8815, 5.104), (-6.233, -0.8815, 7.104), (-6.233, -3.396, 5.104), (-6.085, -0.8815, 5.104), (-5.807, -3.396, 5.46), (-6.085, -3.396, 7.104), (-6.085, -0.8815, 7.104), (5.468, 7.776, 0.06056), (5.468, 7.776, 8.061), (5.468, 8.57, 0.06056), (5.468, 8.57, 8.061), (6.468, 7.776, 0.06056), (6.468, 7.776, 8.061), (6.468, 8.57, 0.06056), (6.468, 8.57, 8.061), (6.063, 7.776, -0.07408), (5.915, 7.776, -0.07408), (6.063, 4.576, -0.07408), (5.915, 4.576, -0.07408), (6.063, 7.776, 7.926), (5.915, 7.776, 7.926), (6.063, 4.576, 7.926), (5.915, 4.576, 7.926), (5.468, 4.176, 0.06056), (5.468, 4.176, 8.061), (5.468, 4.576, 0.06056), (5.468, 4.576, 8.061), (6.468, 4.176, 0.06056), (6.468, 4.176, 8.061), (6.468, 4.576, 0.06056), (6.468, 4.576, 8.061), (6.063, 7.285, 5.133), (6.063, 7.285, 7.133), (6.063, 4.77, 5.133), (6.063, 4.77, 7.133), (5.915, 7.285, 5.133), (5.915, 4.77, 5.133), (5.915, 4.77, 7.133), (5.915, 7.285, 7.133), (5.873, 0.5756, -0.07408), (6.021, 0.5756, -0.07408), (5.873, 3.776, -0.07408), (6.021, 3.776, -0.07408), (5.873, 0.5756, 7.926), (6.021, 0.5756, 7.926), (5.873, 3.776, 7.926), (6.021, 3.776, 7.926), (6.468, 0.5756, 0.06056), (6.468, 0.5756, 8.061), (6.468, 0.1756, 0.06056), (6.468, 0.1756, 8.061), (5.468, 0.5756, 0.06056), (5.468, 0.5756, 8.061), (5.468, 0.1756, 0.06056), (5.468, 0.1756, 8.061), (6.468, 4.176, 0.06056), (6.468, 4.176, 8.061), (6.468, 3.776, 0.06056), (6.468, 3.776, 8.061), (5.468, 4.176, 0.06056), (5.468, 4.176, 8.061), (5.468, 3.776, 0.06056), (5.468, 3.776, 8.061), (5.873, 3.776, 3.926), (5.873, 0.5756, 3.926), (5.468, -0.2244, 0.06056), (5.468, -0.2244, 8.061), (5.468, 0.1756, 0.06056), (5.468, 0.1756, 8.061), (6.468, -0.2244, 0.06056), (6.468, -0.2244, 8.061), (6.468, 0.1756, 0.06056), (6.468, 0.1756, 8.061), (6.063, -0.2244, -0.07408), (5.915, -0.2244, -0.07408), (6.063, -3.824, -0.07408), (5.915, -3.824, -0.07408), (6.063, -0.2244, 7.926), (5.915, -0.2244, 7.926), (6.063, -3.824, 7.926), (5.915, -3.824, 7.926), (6.063, -0.7837, 3.204), (6.063, -0.7837, 1.204), (6.063, -3.298, 1.204), (6.063, -3.298, 3.204), (5.915, -0.7837, 3.204), (5.915, -0.7837, 1.204), (5.915, -3.298, 1.204), (5.915, -3.298, 3.204), (5.873, -7.424, -0.07408), (6.021, -7.424, -0.07408), (5.915, -3.824, -0.07408), (6.063, -3.824, -0.07408), (5.873, -7.424, 7.926), (6.021, -7.424, 7.926), (5.915, -3.824, 7.926), (6.063, -3.824, 7.926), (6.468, -7.424, 0.06056), (6.468, -7.424, 8.061), (6.468, -7.824, 0.06056), (6.468, -7.824, 8.061), (5.468, -7.424, 0.06056), (5.468, -7.424, 8.061), (5.468, -7.824, 0.06056), (5.468, -7.824, 8.061), (5.915, -3.824, 3.926), (5.873, -7.424, 3.926), (1.667, -7.124, 0.06056), (1.667, -7.124, 8.061), (2.067, -7.124, 0.06056), (2.067, -7.124, 8.061), (1.667, -8.124, 0.06056), (1.667, -8.124, 8.061), (2.067, -8.124, 0.06056), (2.067, -8.124, 8.061), (-2.352, -7.124, 0.06056), (-2.352, -7.124, 8.061), (-1.952, -7.124, 0.06056), (-1.952, -7.124, 8.061), (-2.352, -8.124, 0.06056), (-2.352, -8.124, 8.061), (-1.952, -8.124, 0.06056), (-1.952, -8.124, 8.061), (5.608, 8.08, -0.07408), (5.608, 8.228, -0.07408), (1.915, 8.122, -0.07408), (1.915, 8.27, -0.07408), (5.608, 8.08, 7.926), (5.608, 8.228, 7.926), (1.915, 8.122, 7.926), (1.915, 8.27, 7.926), (1.915, 8.122, 3.926), (5.608, 8.08, 3.926), (-5.592, 8.27, -0.07408), (-5.592, 8.122, -0.07408), (-2.085, 8.27, -0.07408), (-2.085, 8.122, -0.07408), (-5.592, 8.27, 7.926), (-5.592, 8.122, 7.926), (-2.085, 8.27, 7.926), (-2.085, 8.122, 7.926), (-2.085, 8.27, -0.07408), (-2.085, 8.122, -0.07408), (1.915, 8.27, -0.07408), (1.915, 8.122, -0.07408), (-2.085, 8.27, 7.926), (-2.085, 8.122, 7.926), (1.915, 8.27, 7.926), (1.915, 8.122, 7.926), (-2.085, 8.122, 3.926), (1.915, 8.27, 3.926), (1.915, 8.122, 3.926), (-2.085, 8.27, 3.926), (5.562, -7.647, -0.07408), (5.562, -7.795, -0.07408), (1.869, -7.689, -0.07408), (1.869, -7.837, -0.07408), (5.562, -7.647, 7.926), (5.562, -7.795, 7.926), (1.869, -7.689, 7.926), (1.869, -7.837, 7.926), (1.869, -7.689, 3.926), (5.562, -7.647, 3.926), (-5.638, -7.799, -0.07408), (-5.638, -7.651, -0.07408), (-2.131, -7.799, -0.07408), (-2.131, -7.651, -0.07408), (-5.638, -7.799, 7.926), (-5.638, -7.651, 7.926), (-2.131, -7.799, 7.926), (-2.131, -7.651, 7.926), (-2.131, -7.799, -0.07408), (-2.131, -7.651, -0.07408), (1.869, -7.799, -0.07408), (1.869, -7.651, -0.07408), (-2.131, -7.799, 7.926), (-2.131, -7.651, 7.926), (1.869, -7.799, 7.926), (1.869, -7.651, 7.926), (-2.131, -7.651, 3.926), (1.869, -7.799, 3.926), (1.869, -7.651, 3.926), (-2.131, -7.799, 3.926), (0.9196, -7.651, 0.07408), (-1.08, -7.651, 0.07408), (-1.08, -7.651, 3.773), (0.9196, -7.651, 3.773), (0.9196, -7.799, 3.773), (-1.08, -7.799, 3.773), (0.9196, -7.799, 0.07408), (-1.08, -7.799, 0.07408), (-1.58, -9.799, 3.825), (-1.58, -9.799, 4.079), (-1.58, -7.799, 3.825), (-1.58, -7.799, 4.079), (1.42, -9.799, 3.825), (1.42, -9.799, 4.079), (1.42, -7.799, 3.825), (1.42, -7.799, 4.079), (1.42, -9.571, 4.079), (-1.58, -9.599, 4.079), (1.42, -9.646, 4.48), (1.42, -9.873, 4.48), (-1.58, -9.873, 4.48), (-1.58, -9.674, 4.48), (7.351, 9.372, 7.594), (7.351, 9.372, 7.446), (7.351, -8.483, 7.761), (7.351, -8.483, 7.613), (-7.7, 9.372, 7.594), (-7.7, 9.372, 7.446), (-7.7, -8.43, 7.704), (-7.7, -8.43, 7.556), (-0.1744, 9.372, 11.19), (-0.1744, -8.585, 11.22), (-0.1744, -8.585, 11.08), (-0.1744, 9.372, 11.34), (-7.7, -8.01, 7.556), (7.351, -8.063, 7.864), (-7.7, -8.01, 7.704), (7.351, -8.063, 7.613), (-0.1744, -8.164, 11.08), (-0.1744, -8.164, 11.33), (-7.7, 8.429, 7.594), (7.351, 8.429, 7.498), (-7.7, 8.429, 7.446), (7.351, 8.429, 7.646), (-0.1744, 8.429, 11.35), (-0.1744, 8.429, 11.49), (-7.7, 8.226, 7.446), (7.351, 8.226, 7.646), (-0.1744, 8.226, 11.35), (-0.1744, 8.226, 11.49), (-7.7, 8.226, 7.594), (7.351, 8.226, 7.498), (-7.536, 0.2222, 7.744), (7.351, 0.2222, 8.261), (-0.1744, 0.2222, 11.06), (-0.1744, 0.2222, 11.4), (-7.536, 0.2222, 7.893), (7.351, 0.2222, 7.929), (-7.86, 4.732, 7.739), (7.351, 4.732, 8.083), (-7.86, 4.732, 7.591), (7.351, 4.732, 8.415), (-0.1744, 4.732, 11.4), (-0.1744, 4.732, 11.73), (-7.604, -3.698, 7.802), (7.351, -3.698, 7.733), (-0.1744, -3.698, 11.32), (-0.1744, -3.698, 11.57), (-7.604, -3.698, 7.95), (7.351, -3.698, 7.482), (7.351, -7.665, 7.613), (-7.7, -7.611, 7.556), (-0.1744, -7.766, 11.08), (-7.7, -7.814, 7.556), (-0.1744, -7.968, 11.08), (7.351, -7.867, 7.613)], [], [(0, 1, 3, 2), (2, 3, 7, 6), (6, 7, 5, 4), (4, 5, 1, 0), (2, 6, 4, 0), (7, 3, 1, 5), (25, 24, 14, 12), (24, 10, 11, 15, 14), (15, 13, 12, 14), (9, 27, 29, 11), (29, 28, 26, 27, 9, 13, 15, 11), (9, 11, 10, 8), (25, 12, 13, 9, 8), (16, 18, 19, 17), (18, 22, 23, 19), (22, 20, 21, 23), (20, 16, 17, 21), (18, 16, 20, 22), (23, 21, 17, 19), (25, 31, 32, 24), (32, 33, 30, 31, 25, 8, 10, 24), (32, 31, 26, 28), (27, 30, 33, 29), (29, 33, 32, 28), (31, 30, 27, 26), (34, 36, 37, 35), (36, 40, 41, 37), (40, 38, 39, 41), (38, 34, 35, 39), (36, 34, 38, 40), (41, 39, 35, 37), (42, 44, 48, 46), (45, 49, 48, 44), (49, 47, 46, 48), (47, 49, 45, 43), (43, 45, 44, 42), (47, 43, 42, 46), (50, 52, 53, 51), (52, 56, 57, 53), (56, 54, 55, 57), (54, 50, 51, 55), (52, 50, 54, 56), (57, 55, 51, 53), (83, 82, 64, 62), (61, 65, 64, 82, 60), (65, 63, 62, 64), (63, 65, 61, 59), (59, 61, 60, 58), (63, 59, 58, 83, 62), (66, 68, 69, 67), (68, 72, 73, 69), (72, 70, 71, 73), (70, 66, 67, 71), (68, 66, 70, 72), (73, 71, 67, 69), (74, 76, 77, 75), (76, 80, 81, 77), (80, 78, 79, 81), (78, 74, 75, 79), (76, 74, 78, 80), (81, 79, 75, 77), (58, 60, 82, 83), (84, 86, 87, 85), (86, 90, 91, 87), (90, 88, 89, 91), (88, 84, 85, 89), (86, 84, 88, 90), (91, 89, 85, 87), (98, 100, 103, 101, 102, 96, 92, 94), (102, 100, 98, 96), (95, 99, 98, 94), (99, 97, 96, 98), (107, 104, 105, 106, 99, 95, 93, 97), (99, 106, 107, 97), (93, 95, 94, 92), (97, 93, 92, 96), (107, 106, 100, 102), (105, 104, 101, 103), (102, 101, 104, 107), (103, 100, 106, 105), (108, 109, 111, 110), (110, 111, 115, 114), (114, 115, 113, 112), (112, 113, 109, 108), (110, 114, 112, 108), (115, 111, 109, 113), (133, 120, 122, 135), (122, 118, 116, 120, 133, 132, 134, 135), (119, 118, 122, 123), (123, 122, 120, 121), (139, 121, 117, 119, 123, 138, 137, 136), (123, 121, 139, 138), (117, 116, 118, 119), (121, 120, 116, 117), (124, 125, 127, 126), (126, 127, 131, 130), (130, 131, 129, 128), (128, 129, 125, 124), (126, 130, 128, 124), (131, 127, 125, 129), (139, 133, 135, 138), (137, 134, 132, 136), (133, 139, 136, 132), (134, 137, 138, 135), (165, 144, 146, 164), (143, 142, 164, 146, 147), (147, 146, 144, 145), (145, 141, 143, 147), (141, 140, 142, 143), (145, 144, 165, 140, 141), (148, 149, 151, 150), (150, 151, 155, 154), (154, 155, 153, 152), (152, 153, 149, 148), (150, 154, 152, 148), (155, 151, 149, 153), (156, 157, 159, 158), (158, 159, 163, 162), (162, 163, 161, 160), (160, 161, 157, 156), (158, 162, 160, 156), (163, 159, 157, 161), (140, 165, 164, 142), (166, 167, 169, 168), (168, 169, 173, 172), (172, 173, 171, 170), (170, 171, 167, 166), (168, 172, 170, 166), (173, 169, 167, 171), (174, 178, 180, 176, 184, 185, 182, 183), (184, 176, 174, 183), (177, 176, 180, 181), (181, 180, 178, 179), (175, 177, 188, 187), (188, 177, 181, 179, 175, 187, 186, 189), (175, 174, 176, 177), (179, 178, 174, 175), (185, 189, 186, 182), (188, 184, 183, 187), (182, 186, 187, 183), (184, 188, 189, 185), (207, 194, 196, 206), (193, 192, 206, 196, 197), (197, 196, 194, 195), (195, 191, 193, 197), (191, 190, 192, 193), (195, 194, 207, 190, 191), (198, 199, 201, 200), (200, 201, 205, 204), (204, 205, 203, 202), (202, 203, 199, 198), (200, 204, 202, 198), (205, 201, 199, 203), (190, 207, 206, 192), (208, 209, 211, 210), (210, 211, 215, 214), (214, 215, 213, 212), (212, 213, 209, 208), (210, 214, 212, 208), (215, 211, 209, 213), (216, 217, 219, 218), (218, 219, 223, 222), (222, 223, 221, 220), (220, 221, 217, 216), (218, 222, 220, 216), (223, 219, 217, 221), (233, 228, 230, 232), (227, 226, 232, 230, 231), (231, 230, 228, 229), (229, 225, 227, 231), (225, 224, 226, 227), (229, 228, 233, 224, 225), (224, 233, 232, 226), (234, 238, 240, 236), (237, 236, 240, 241), (241, 240, 238, 239), (239, 235, 237, 241), (235, 234, 236, 237), (239, 238, 234, 235), (253, 246, 248, 251), (252, 251, 248, 249), (249, 248, 246, 247), (250, 243, 245, 252), (243, 242, 244, 245), (250, 253, 242, 243), (247, 246, 253, 250), (247, 250, 252, 249), (245, 244, 251, 252), (242, 253, 251, 244), (263, 262, 260, 258), (257, 261, 260, 262, 256), (261, 259, 258, 260), (259, 261, 257, 255), (255, 257, 256, 254), (259, 255, 254, 263, 258), (254, 256, 262, 263), (264, 266, 270, 268), (267, 271, 270, 266), (271, 269, 268, 270), (269, 271, 267, 265), (265, 267, 266, 264), (269, 265, 264, 268), (283, 281, 278, 276), (282, 279, 278, 281), (279, 277, 276, 278), (275, 284, 287, 282), (287, 286, 285, 284, 275, 273, 280, 282), (273, 275, 274, 272), (280, 273, 272, 283), (277, 280, 283, 276), (277, 279, 282, 280), (275, 282, 281, 274), (281, 288, 290, 274), (290, 291, 289, 288, 281, 283, 272, 274), (286, 289, 291, 285), (284, 290, 288, 287), (291, 290, 284, 285), (288, 289, 286, 287), (292, 293, 301, 295, 294), (294, 295, 299, 298), (298, 299, 300, 297, 296), (296, 297, 293, 292), (294, 298, 296, 292), (299, 295, 301, 300), (302, 305, 304, 303), (300, 301, 305, 302), (297, 300, 302, 303), (301, 293, 304, 305), (293, 297, 303, 304), (323, 320, 312, 315), (316, 315, 312, 313), (326, 324, 310, 311), (322, 321, 309, 316), (321, 319, 308, 309), (314, 317, 306, 307), (311, 310, 317, 314), (318, 322, 316, 313), (309, 308, 315, 316), (319, 323, 315, 308), (349, 351, 323, 319), (348, 350, 322, 318), (353, 349, 319, 321), (350, 353, 321, 322), (313, 312, 320, 318), (351, 352, 320, 323), (317, 310, 324, 329), (314, 307, 325, 328), (307, 306, 327, 325), (311, 314, 328, 326), (306, 317, 329, 327), (330, 334, 324, 326), (344, 342, 334, 330), (329, 324, 334, 333), (328, 332, 335, 325), (325, 327, 331, 335), (326, 330, 332, 328), (327, 329, 333, 331), (326, 325, 335, 330), (326, 328, 325), (335, 332, 330), (348, 352, 340, 336), (347, 342, 340, 339), (346, 343, 341, 338), (343, 345, 337, 341), (344, 346, 338, 336), (345, 347, 339, 337), (331, 333, 347, 345), (330, 332, 346, 344), (335, 331, 345, 343), (332, 335, 343, 346), (333, 334, 342, 347), (336, 340, 342, 344), (318, 320, 352, 348), (339, 340, 352, 351), (338, 341, 353, 350), (341, 337, 349, 353), (336, 338, 350, 348), (337, 351, 349), (355, 354, 359, 357), (355, 356, 354), (359, 358, 357), (351, 337, 339)])
_uv = me_cube_129.uv_layers.new(name='UVMap')
_uv.uv.foreach_set('vector', [0.2771, 0.007017, 0.2771, 0.2283, 0.2884, 0.2283, 0.2884, 0.007017, 0.2687, 0.007017, 0.2687, 0.2283, 0.2969, 0.2283, 0.2969, 0.007017, 0.2884, 0.007017, 0.2884, 0.2283, 0.2771, 0.2283, 0.2771, 0.007017, 0.2969, 0.007017, 0.2969, 0.2283, 0.2687, 0.2283, 0.2687, 0.007017, 0.2687, 0.1232, 0.2969, 0.1232, 0.2969, 0.1121, 0.2687, 0.1121, 0.2969, 0.1232, 0.2687, 0.1232, 0.2687, 0.1121, 0.2969, 0.1121, 0.4691, 0.7337, 0.2729, 0.7337, 0.2729, 0.9743, 0.4691, 0.9743, 0.1334, 0.5023, 0.1334, 0.2617, 0.1243, 0.2617, 0.1243, 0.743, 0.1334, 0.743, 0.1243, 0.5986, 0.1243, 0.4061, 0.1334, 0.4061, 0.1334, 0.5986, 0.7084, 0.4971, 0.678, 0.5728, 0.5423, 0.5728, 0.5141, 0.4971, 0.5423, 0.5728, 0.5423, 0.6919, 0.678, 0.6919, 0.678, 0.5728, 0.7084, 0.4971, 0.7084, 0.9735, 0.5141, 0.9735, 0.5141, 0.4971, 0.1243, 0.4061, 0.1243, 0.5986, 0.1334, 0.5986, 0.1334, 0.4061, 0.1334, 0.5023, 0.1334, 0.743, 0.1243, 0.743, 0.1243, 0.2617, 0.1334, 0.2617, 0.2866, 0.0109, 0.2979, 0.0109, 0.2979, 0.2322, 0.2866, 0.2322, 0.2687, 0.007017, 0.2969, 0.007017, 0.2969, 0.2283, 0.2687, 0.2283, 0.3039, 0.004774, 0.2924, 0.004774, 0.2924, 0.2306, 0.3039, 0.2306, 0.2969, 0.007017, 0.2687, 0.007017, 0.2687, 0.2283, 0.2969, 0.2283, 0.2687, 0.1232, 0.2687, 0.1121, 0.2969, 0.1121, 0.2969, 0.1232, 0.2969, 0.1232, 0.2969, 0.1121, 0.2687, 0.1121, 0.2687, 0.1232, 0.4732, 0.9733, 0.4425, 0.9295, 0.3054, 0.9295, 0.2769, 0.9733, 0.3054, 0.9295, 0.3054, 0.8091, 0.4425, 0.8091, 0.4425, 0.9295, 0.4732, 0.9733, 0.4732, 0.7326, 0.2769, 0.7326, 0.2769, 0.9733, 0.487, 0.7708, 0.2617, 0.7682, 0.2617, 0.7813, 0.487, 0.7838, 0.2617, 0.7813, 0.2617, 0.7682, 0.487, 0.7708, 0.487, 0.7838, 0.2848, 0.7838, 0.2848, 0.7708, 0.464, 0.7708, 0.464, 0.7838, 0.464, 0.7682, 0.2848, 0.7682, 0.2848, 0.7813, 0.464, 0.7813, 0.2771, 0.007017, 0.2884, 0.007017, 0.2884, 0.2283, 0.2771, 0.2283, 0.2687, 0.007017, 0.2969, 0.007017, 0.2969, 0.2283, 0.2687, 0.2283, 0.2887, 0.005541, 0.2665, 0.005541, 0.2665, 0.2244, 0.2887, 0.2244, 0.2969, 0.007017, 0.2687, 0.007017, 0.2687, 0.2283, 0.2969, 0.2283, 0.2687, 0.1232, 0.2687, 0.1121, 0.2969, 0.1121, 0.2969, 0.1232, 0.2969, 0.1232, 0.2969, 0.1121, 0.2687, 0.1121, 0.2687, 0.1232, 0.4707, 0.2617, 0.2744, 0.2617, 0.2744, 0.743, 0.4707, 0.743, 0.368, 0.2617, 0.368, 0.743, 0.3771, 0.743, 0.3771, 0.2617, 0.368, 0.5986, 0.368, 0.4061, 0.3771, 0.4061, 0.3771, 0.5986, 0.2301, 0.743, 0.03385, 0.743, 0.03385, 0.2617, 0.2301, 0.2617, 0.368, 0.4061, 0.368, 0.5986, 0.3771, 0.5986, 0.3771, 0.4061, 0.368, 0.743, 0.368, 0.2617, 0.3771, 0.2617, 0.3771, 0.743, 0.2761, 0.001516, 0.288, 0.001516, 0.288, 0.2339, 0.2761, 0.2339, 0.2672, 0.001516, 0.2968, 0.001516, 0.2968, 0.2339, 0.2672, 0.2339, 0.288, 0.001516, 0.2761, 0.001516, 0.2761, 0.2339, 0.288, 0.2339, 0.2968, 0.001516, 0.2672, 0.001516, 0.2672, 0.2339, 0.2968, 0.2339, 0.2672, 0.1235, 0.2672, 0.1119, 0.2968, 0.1119, 0.2968, 0.1235, 0.2968, 0.1235, 0.2968, 0.1119, 0.2672, 0.1119, 0.2672, 0.1235, 0.4691, 0.7337, 0.2729, 0.7337, 0.2729, 0.9743, 0.4691, 0.9743, 0.1243, 0.2617, 0.1243, 0.743, 0.1334, 0.743, 0.1334, 0.5023, 0.1334, 0.2617, 0.1243, 0.5986, 0.1243, 0.4061, 0.1334, 0.4061, 0.1334, 0.5986, 0.227, 0.743, 0.03068, 0.743, 0.03068, 0.2617, 0.227, 0.2617, 0.1243, 0.4061, 0.1243, 0.5986, 0.1334, 0.5986, 0.1334, 0.4061, 0.1243, 0.743, 0.1243, 0.2617, 0.1334, 0.2617, 0.1334, 0.5023, 0.1334, 0.743, 0.2866, 0.0109, 0.2979, 0.0109, 0.2979, 0.2322, 0.2866, 0.2322, 0.2687, 0.007017, 0.2969, 0.007017, 0.2969, 0.2283, 0.2687, 0.2283, 0.3039, 0.004774, 0.2924, 0.004774, 0.2924, 0.2306, 0.3039, 0.2306, 0.2969, 0.007017, 0.2687, 0.007017, 0.2687, 0.2283, 0.2969, 0.2283, 0.2687, 0.1232, 0.2687, 0.1121, 0.2969, 0.1121, 0.2969, 0.1232, 0.2969, 0.1232, 0.2969, 0.1121, 0.2687, 0.1121, 0.2687, 0.1232, 0.2642, 0.001516, 0.2761, 0.001516, 0.2761, 0.2339, 0.2642, 0.2339, 0.2672, 0.001516, 0.2968, 0.001516, 0.2968, 0.2339, 0.2672, 0.2339, 0.2885, 0.2117, 0.2993, 0.2117, 0.2993, 0.0003365, 0.2885, 0.0003365, 0.2968, 0.001516, 0.2672, 0.001516, 0.2672, 0.2339, 0.2968, 0.2339, 0.2672, 0.1235, 0.2672, 0.1119, 0.2968, 0.1119, 0.2968, 0.1235, 0.2968, 0.1235, 0.2968, 0.1119, 0.2672, 0.1119, 0.2672, 0.1235, 0.7066, 0.2617, 0.5103, 0.2617, 0.5103, 0.5023, 0.7066, 0.5023, 0.2771, 0.007017, 0.2884, 0.007017, 0.2884, 0.2283, 0.2771, 0.2283, 0.2687, 0.007017, 0.2969, 0.007017, 0.2969, 0.2283, 0.2687, 0.2283, 0.2884, 0.007017, 0.2771, 0.007017, 0.2771, 0.2283, 0.2884, 0.2283, 0.2969, 0.007017, 0.2687, 0.007017, 0.2687, 0.2283, 0.2969, 0.2283, 0.2687, 0.1232, 0.2687, 0.1121, 0.2969, 0.1121, 0.2969, 0.1232, 0.2969, 0.1232, 0.2969, 0.1121, 0.2687, 0.1121, 0.2687, 0.1232, 0.2744, 0.743, 0.2978, 0.6936, 0.2978, 0.5732, 0.4349, 0.5732, 0.4349, 0.6936, 0.4707, 0.743, 0.4707, 0.2617, 0.2744, 0.2617, 0.4349, 0.6936, 0.2978, 0.6936, 0.2744, 0.743, 0.4707, 0.743, 0.368, 0.2617, 0.368, 0.743, 0.3771, 0.743, 0.3771, 0.2617, 0.368, 0.5986, 0.368, 0.4061, 0.3771, 0.4061, 0.3771, 0.5986, 0.1943, 0.6936, 0.1943, 0.5732, 0.0572, 0.5732, 0.0572, 0.6936, 0.03385, 0.743, 0.03385, 0.2617, 0.2301, 0.2617, 0.2301, 0.743, 0.03385, 0.743, 0.0572, 0.6936, 0.1943, 0.6936, 0.2301, 0.743, 0.368, 0.4061, 0.368, 0.5986, 0.3771, 0.5986, 0.3771, 0.4061, 0.368, 0.743, 0.368, 0.2617, 0.3771, 0.2617, 0.3771, 0.743, 0.2198, 0.7192, 0.2198, 0.5075, 0.2325, 0.5075, 0.2325, 0.7192, 0.2198, 0.5075, 0.2198, 0.7192, 0.2325, 0.7192, 0.2325, 0.5075, 0.2325, 0.6975, 0.2325, 0.5292, 0.2198, 0.5292, 0.2198, 0.6975, 0.2325, 0.5292, 0.2325, 0.6975, 0.2198, 0.6975, 0.2198, 0.5292, 0.2771, 0.007017, 0.2771, 0.2283, 0.2884, 0.2283, 0.2884, 0.007017, 0.2687, 0.007017, 0.2687, 0.2283, 0.2969, 0.2283, 0.2969, 0.007017, 0.2887, 0.005541, 0.2887, 0.2244, 0.2665, 0.2244, 0.2665, 0.005541, 0.2969, 0.007017, 0.2969, 0.2283, 0.2687, 0.2283, 0.2687, 0.007017, 0.2687, 0.1232, 0.2969, 0.1232, 0.2969, 0.1121, 0.2687, 0.1121, 0.2969, 0.1232, 0.2687, 0.1232, 0.2687, 0.1121, 0.2969, 0.1121, 0.4406, 0.6953, 0.4707, 0.743, 0.2744, 0.743, 0.2864, 0.6953, 0.2744, 0.743, 0.2744, 0.2617, 0.4707, 0.2617, 0.4707, 0.743, 0.4406, 0.6953, 0.4406, 0.5749, 0.2864, 0.5749, 0.2864, 0.6953, 0.368, 0.2617, 0.3771, 0.2617, 0.3771, 0.743, 0.368, 0.743, 0.368, 0.5986, 0.3771, 0.5986, 0.3771, 0.4061, 0.368, 0.4061, 0.2, 0.6953, 0.2301, 0.743, 0.2301, 0.2617, 0.03385, 0.2617, 0.03385, 0.743, 0.04577, 0.6953, 0.04577, 0.5749, 0.2, 0.5749, 0.03385, 0.743, 0.2301, 0.743, 0.2, 0.6953, 0.04577, 0.6953, 0.368, 0.4061, 0.3771, 0.4061, 0.3771, 0.5986, 0.368, 0.5986, 0.368, 0.743, 0.3771, 0.743, 0.3771, 0.2617, 0.368, 0.2617, 0.2761, 0.001516, 0.2761, 0.2339, 0.288, 0.2339, 0.288, 0.001516, 0.2672, 0.001516, 0.2672, 0.2339, 0.2968, 0.2339, 0.2968, 0.001516, 0.288, 0.001516, 0.288, 0.2339, 0.2761, 0.2339, 0.2761, 0.001516, 0.2968, 0.001516, 0.2968, 0.2339, 0.2672, 0.2339, 0.2672, 0.001516, 0.2672, 0.1235, 0.2968, 0.1235, 0.2968, 0.1119, 0.2672, 0.1119, 0.2968, 0.1235, 0.2672, 0.1235, 0.2672, 0.1119, 0.2968, 0.1119, 0.2192, 0.6645, 0.2395, 0.6645, 0.2395, 0.3262, 0.2192, 0.3262, 0.2192, 0.3262, 0.2395, 0.3262, 0.2395, 0.6645, 0.2192, 0.6645, 0.2395, 0.6299, 0.2192, 0.6299, 0.2192, 0.3608, 0.2395, 0.3608, 0.2395, 0.3608, 0.2192, 0.3608, 0.2192, 0.6299, 0.2395, 0.6299, 0.4691, 0.7337, 0.4691, 0.9743, 0.2729, 0.9743, 0.2729, 0.7337, 0.1243, 0.2617, 0.1334, 0.2617, 0.1334, 0.5023, 0.1334, 0.743, 0.1243, 0.743, 0.1243, 0.5986, 0.1334, 0.5986, 0.1334, 0.4061, 0.1243, 0.4061, 0.227, 0.743, 0.227, 0.2617, 0.03068, 0.2617, 0.03068, 0.743, 0.1243, 0.4061, 0.1334, 0.4061, 0.1334, 0.5986, 0.1243, 0.5986, 0.1243, 0.743, 0.1334, 0.743, 0.1334, 0.5023, 0.1334, 0.2617, 0.1243, 0.2617, 0.2866, 0.0109, 0.2866, 0.2322, 0.2979, 0.2322, 0.2979, 0.0109, 0.2687, 0.007017, 0.2687, 0.2283, 0.2969, 0.2283, 0.2969, 0.007017, 0.3039, 0.004774, 0.3039, 0.2306, 0.2924, 0.2306, 0.2924, 0.004774, 0.2969, 0.007017, 0.2969, 0.2283, 0.2687, 0.2283, 0.2687, 0.007017, 0.2687, 0.1232, 0.2969, 0.1232, 0.2969, 0.1121, 0.2687, 0.1121, 0.2969, 0.1232, 0.2687, 0.1232, 0.2687, 0.1121, 0.2969, 0.1121, 0.2642, 0.001516, 0.2642, 0.2339, 0.2761, 0.2339, 0.2761, 0.001516, 0.2672, 0.001516, 0.2672, 0.2339, 0.2968, 0.2339, 0.2968, 0.001516, 0.2885, 0.2117, 0.2885, 0.0003365, 0.2993, 0.0003365, 0.2993, 0.2117, 0.2968, 0.001516, 0.2968, 0.2339, 0.2672, 0.2339, 0.2672, 0.001516, 0.2672, 0.1235, 0.2968, 0.1235, 0.2968, 0.1119, 0.2672, 0.1119, 0.2968, 0.1235, 0.2672, 0.1235, 0.2672, 0.1119, 0.2968, 0.1119, 0.7066, 0.2617, 0.7066, 0.5023, 0.5103, 0.5023, 0.5103, 0.2617, 0.2771, 0.007017, 0.2771, 0.2283, 0.2884, 0.2283, 0.2884, 0.007017, 0.2687, 0.007017, 0.2687, 0.2283, 0.2969, 0.2283, 0.2969, 0.007017, 0.2884, 0.007017, 0.2884, 0.2283, 0.2771, 0.2283, 0.2771, 0.007017, 0.2969, 0.007017, 0.2969, 0.2283, 0.2687, 0.2283, 0.2687, 0.007017, 0.2687, 0.1232, 0.2969, 0.1232, 0.2969, 0.1121, 0.2687, 0.1121, 0.2969, 0.1232, 0.2687, 0.1232, 0.2687, 0.1121, 0.2969, 0.1121, 0.4707, 0.2617, 0.4707, 0.743, 0.2744, 0.743, 0.2744, 0.2617, 0.3031, 0.3386, 0.3031, 0.4589, 0.4402, 0.4589, 0.4402, 0.3386, 0.3031, 0.3386, 0.2744, 0.2617, 0.4707, 0.2617, 0.4402, 0.3386, 0.368, 0.2617, 0.3771, 0.2617, 0.3771, 0.743, 0.368, 0.743, 0.368, 0.5986, 0.3771, 0.5986, 0.3771, 0.4061, 0.368, 0.4061, 0.2301, 0.2617, 0.03385, 0.2617, 0.06253, 0.3386, 0.1996, 0.3386, 0.06253, 0.3386, 0.03385, 0.2617, 0.03385, 0.743, 0.2301, 0.743, 0.2301, 0.2617, 0.1996, 0.3386, 0.1996, 0.4589, 0.06253, 0.4589, 0.368, 0.4061, 0.3771, 0.4061, 0.3771, 0.5986, 0.368, 0.5986, 0.368, 0.743, 0.3771, 0.743, 0.3771, 0.2617, 0.368, 0.2617, 0.2344, 0.2865, 0.2229, 0.2865, 0.2229, 0.4781, 0.2344, 0.4781, 0.2229, 0.2865, 0.2344, 0.2865, 0.2344, 0.4781, 0.2229, 0.4781, 0.2344, 0.4585, 0.2229, 0.4585, 0.2229, 0.3061, 0.2344, 0.3061, 0.2344, 0.3061, 0.2229, 0.3061, 0.2229, 0.4585, 0.2344, 0.4585, 0.4691, 0.7337, 0.4691, 0.9743, 0.2729, 0.9743, 0.2729, 0.7337, 0.1243, 0.2617, 0.1334, 0.2617, 0.1334, 0.5023, 0.1334, 0.743, 0.1243, 0.743, 0.1243, 0.5986, 0.1334, 0.5986, 0.1334, 0.4061, 0.1243, 0.4061, 0.7084, 0.9735, 0.7084, 0.4971, 0.5141, 0.4971, 0.5141, 0.9735, 0.1243, 0.4061, 0.1334, 0.4061, 0.1334, 0.5986, 0.1243, 0.5986, 0.1243, 0.743, 0.1334, 0.743, 0.1334, 0.5023, 0.1334, 0.2617, 0.1243, 0.2617, 0.2866, 0.0109, 0.2866, 0.2322, 0.2979, 0.2322, 0.2979, 0.0109, 0.2687, 0.007017, 0.2687, 0.2283, 0.2969, 0.2283, 0.2969, 0.007017, 0.3039, 0.004774, 0.3039, 0.2306, 0.2924, 0.2306, 0.2924, 0.004774, 0.2969, 0.007017, 0.2969, 0.2283, 0.2687, 0.2283, 0.2687, 0.007017, 0.2687, 0.1232, 0.2969, 0.1232, 0.2969, 0.1121, 0.2687, 0.1121, 0.2969, 0.1232, 0.2687, 0.1232, 0.2687, 0.1121, 0.2969, 0.1121, 0.4732, 0.7326, 0.4732, 0.9733, 0.2769, 0.9733, 0.2769, 0.7326, 0.2866, 0.0109, 0.2866, 0.2322, 0.2979, 0.2322, 0.2979, 0.0109, 0.2687, 0.007017, 0.2687, 0.2283, 0.2969, 0.2283, 0.2969, 0.007017, 0.3039, 0.004774, 0.3039, 0.2306, 0.2924, 0.2306, 0.2924, 0.004774, 0.2969, 0.007017, 0.2969, 0.2283, 0.2687, 0.2283, 0.2687, 0.007017, 0.2687, 0.1232, 0.2969, 0.1232, 0.2969, 0.1121, 0.2687, 0.1121, 0.2969, 0.1232, 0.2687, 0.1232, 0.2687, 0.1121, 0.2969, 0.1121, 0.2866, 0.0109, 0.2866, 0.2322, 0.2979, 0.2322, 0.2979, 0.0109, 0.2687, 0.007017, 0.2687, 0.2283, 0.2969, 0.2283, 0.2969, 0.007017, 0.3039, 0.004774, 0.3039, 0.2306, 0.2924, 0.2306, 0.2924, 0.004774, 0.2969, 0.007017, 0.2969, 0.2283, 0.2687, 0.2283, 0.2687, 0.007017, 0.2687, 0.1232, 0.2969, 0.1232, 0.2969, 0.1121, 0.2687, 0.1121, 0.2969, 0.1232, 0.2687, 0.1232, 0.2687, 0.1121, 0.2969, 0.1121, 0.4691, 0.7337, 0.4691, 0.9743, 0.2729, 0.9743, 0.2729, 0.7337, 0.1243, 0.2617, 0.1334, 0.2617, 0.1334, 0.5023, 0.1334, 0.743, 0.1243, 0.743, 0.1243, 0.5986, 0.1334, 0.5986, 0.1334, 0.4061, 0.1243, 0.4061, 0.7084, 0.9735, 0.7084, 0.4971, 0.5141, 0.4971, 0.5141, 0.9735, 0.1243, 0.4061, 0.1334, 0.4061, 0.1334, 0.5986, 0.1243, 0.5986, 0.1243, 0.743, 0.1334, 0.743, 0.1334, 0.5023, 0.1334, 0.2617, 0.1243, 0.2617, 0.4732, 0.7326, 0.4732, 0.9733, 0.2769, 0.9733, 0.2769, 0.7326, 0.4707, 0.2617, 0.4707, 0.743, 0.2744, 0.743, 0.2744, 0.2617, 0.368, 0.2617, 0.3771, 0.2617, 0.3771, 0.743, 0.368, 0.743, 0.368, 0.5986, 0.3771, 0.5986, 0.3771, 0.4061, 0.368, 0.4061, 0.2301, 0.743, 0.2301, 0.2617, 0.03385, 0.2617, 0.03385, 0.743, 0.368, 0.4061, 0.3771, 0.4061, 0.3771, 0.5986, 0.368, 0.5986, 0.368, 0.743, 0.3771, 0.743, 0.3771, 0.2617, 0.368, 0.2617, 0.3281, 0.4998, 0.4186, 0.4998, 0.4186, 0.5708, 0.3281, 0.5708, 0.368, 0.5023, 0.3771, 0.5023, 0.3771, 0.743, 0.368, 0.743, 0.368, 0.5986, 0.3771, 0.5986, 0.3771, 0.4061, 0.368, 0.4061, 0.2454, 0.3386, 0.2454, 0.2713, 0.1832, 0.2713, 0.1832, 0.3386, 0.368, 0.4061, 0.3771, 0.4061, 0.3771, 0.5986, 0.368, 0.5986, 0.368, 0.5023, 0.3771, 0.5023, 0.3771, 0.2617, 0.368, 0.2617, 0.368, 0.743, 0.3771, 0.743, 0.3771, 0.5023, 0.368, 0.5023, 0.2445, 0.5757, 0.2445, 0.507, 0.1857, 0.507, 0.1857, 0.5757, 0.368, 0.2617, 0.3771, 0.2617, 0.3771, 0.5023, 0.368, 0.5023, 0.4769, 0.2678, 0.4769, 0.3377, 0.3705, 0.3377, 0.3705, 0.2678, 0.4691, 0.7337, 0.2729, 0.7337, 0.2729, 0.9743, 0.4691, 0.9743, 0.1243, 0.2617, 0.1243, 0.743, 0.1334, 0.743, 0.1334, 0.5023, 0.1334, 0.2617, 0.1243, 0.5986, 0.1243, 0.4061, 0.1334, 0.4061, 0.1334, 0.5986, 0.7084, 0.9735, 0.5141, 0.9735, 0.5141, 0.4971, 0.7084, 0.4971, 0.1243, 0.4061, 0.1243, 0.5986, 0.1334, 0.5986, 0.1334, 0.4061, 0.1243, 0.743, 0.1243, 0.2617, 0.1334, 0.2617, 0.1334, 0.5023, 0.1334, 0.743, 0.4732, 0.7326, 0.2769, 0.7326, 0.2769, 0.9733, 0.4732, 0.9733, 0.4707, 0.2617, 0.2744, 0.2617, 0.2744, 0.743, 0.4707, 0.743, 0.368, 0.2617, 0.368, 0.743, 0.3771, 0.743, 0.3771, 0.2617, 0.368, 0.5986, 0.368, 0.4061, 0.3771, 0.4061, 0.3771, 0.5986, 0.2301, 0.743, 0.03385, 0.743, 0.03385, 0.2617, 0.2301, 0.2617, 0.368, 0.4061, 0.368, 0.5986, 0.3771, 0.5986, 0.3771, 0.4061, 0.368, 0.743, 0.368, 0.2617, 0.3771, 0.2617, 0.3771, 0.743, 0.3281, 0.4998, 0.3281, 0.5708, 0.4186, 0.5708, 0.4186, 0.4998, 0.368, 0.5023, 0.368, 0.743, 0.3771, 0.743, 0.3771, 0.5023, 0.368, 0.5986, 0.368, 0.4061, 0.3771, 0.4061, 0.3771, 0.5986, 0.1832, 0.2713, 0.198, 0.2738, 0.198, 0.336, 0.1832, 0.3386, 0.198, 0.336, 0.229, 0.336, 0.229, 0.2738, 0.198, 0.2738, 0.1832, 0.2713, 0.2454, 0.2713, 0.2454, 0.3386, 0.1832, 0.3386, 0.368, 0.4061, 0.368, 0.5986, 0.3771, 0.5986, 0.3771, 0.4061, 0.368, 0.5023, 0.368, 0.2617, 0.3771, 0.2617, 0.3771, 0.5023, 0.368, 0.743, 0.368, 0.5023, 0.3771, 0.5023, 0.3771, 0.743, 0.2445, 0.5757, 0.1857, 0.5757, 0.1857, 0.507, 0.2445, 0.507, 0.368, 0.2617, 0.368, 0.5023, 0.3771, 0.5023, 0.3771, 0.2617, 0.3705, 0.3377, 0.3958, 0.3351, 0.3958, 0.2704, 0.3705, 0.2678, 0.3958, 0.2704, 0.4489, 0.2704, 0.4489, 0.3351, 0.3958, 0.3351, 0.3705, 0.3377, 0.4769, 0.3377, 0.4769, 0.2678, 0.3705, 0.2678, 0.5093, 0.4841, 0.5182, 0.4841, 0.5182, 0.2644, 0.5093, 0.2644, 0.5093, 0.2644, 0.5182, 0.2644, 0.5182, 0.4841, 0.5093, 0.4841, 0.5182, 0.4336, 0.5182, 0.3149, 0.5093, 0.3149, 0.5093, 0.4336, 0.5182, 0.3149, 0.5182, 0.4336, 0.5093, 0.4336, 0.5093, 0.3149, 0.3339, 0.728, 0.3339, 0.7341, 0.3419, 0.7341, 0.4149, 0.7341, 0.4149, 0.728, 0.3339, 0.7742, 0.3339, 0.7803, 0.4149, 0.7803, 0.4149, 0.7742, 0.4149, 0.7274, 0.4149, 0.7335, 0.3431, 0.7335, 0.3339, 0.7335, 0.3339, 0.7274, 0.3226, 0.0553, 0.3338, 0.0553, 0.3338, 0.1984, 0.3226, 0.1984, 0.3339, 0.817, 0.4149, 0.817, 0.4149, 0.7375, 0.3339, 0.7375, 0.3685, 0.1032, 0.3685, 0.2043, 0.3194, 0.2043, 0.3202, 0.1032, 0.3202, 0.1032, 0.3194, 0.2043, 0.314, 0.2043, 0.314, 0.1032, 0.3338, 0.0553, 0.3338, 0.1984, 0.3514, 0.1984, 0.3514, 0.0553, 0.3524, 0.1137, 0.3399, 0.1175, 0.3399, 0.1033, 0.3524, 0.09952, 0.3399, 0.1175, 0.329, 0.1142, 0.329, 0.09999, 0.3399, 0.1033, 0.3338, 0.1984, 0.3338, 0.0553, 0.3514, 0.0553, 0.3514, 0.1984, 0.3794, 0.1116, 0.3794, 0.196, 0.3745, 0.196, 0.3745, 0.1116, 0.3802, 0.1075, 0.3816, 0.1066, 0.393, 0.2001, 0.3916, 0.2011, 0.4172, 0.08024, 0.411, 0.08024, 0.411, 0.0419, 0.4172, 0.0419, 0.4085, 0.206, 0.4085, 0.01851, 0.398, 0.01851, 0.398, 0.206, 0.3855, 0.202, 0.3871, 0.202, 0.3871, 0.2065, 0.3855, 0.2065, 0.383, 0.2079, 0.3856, 0.2092, 0.3911, 0.04762, 0.3885, 0.04627, 0.4036, 0.2351, 0.4065, 0.2338, 0.4115, 0.05877, 0.4086, 0.06006, 0.3794, 0.196, 0.3794, 0.1116, 0.3745, 0.1116, 0.3745, 0.196, 0.3855, 0.06969, 0.3871, 0.06969, 0.4276, 0.1512, 0.426, 0.1512, 0.4085, 0.01851, 0.4085, 0.206, 0.398, 0.206, 0.398, 0.01851, 0.3681, 0.04823, 0.3681, 0.1486, 0.3138, 0.1486, 0.3138, 0.04823, 0.4251, 0.196, 0.4251, 0.1116, 0.3794, 0.1116, 0.3794, 0.196, 0.3855, 0.1595, 0.3871, 0.1595, 0.3871, 0.202, 0.3855, 0.202, 0.3681, 0.1486, 0.3681, 0.04823, 0.3138, 0.04823, 0.3138, 0.1486, 0.411, 0.2184, 0.4049, 0.2184, 0.4049, 0.2013, 0.411, 0.2013, 0.4251, 0.1116, 0.4251, 0.196, 0.3794, 0.196, 0.3794, 0.1116, 0.4123, 0.1092, 0.4123, 0.2133, 0.3982, 0.2133, 0.3982, 0.1092, 0.4029, 0.1478, 0.4029, 0.04367, 0.3888, 0.04367, 0.3888, 0.1478, 0.3855, 0.01795, 0.3871, 0.01795, 0.3871, 0.02817, 0.3855, 0.02817, 0.4029, 0.252, 0.4029, 0.1478, 0.3888, 0.1478, 0.3888, 0.252, 0.4029, 0.04367, 0.4029, 0.1478, 0.3888, 0.1478, 0.3888, 0.04367, 0.4172, 0.08847, 0.411, 0.08847, 0.411, 0.08024, 0.4172, 0.08024, 0.3816, 0.182, 0.3838, 0.182, 0.3838, 0.132, 0.3816, 0.132, 0.4027, 0.1167, 0.4027, 0.2208, 0.3997, 0.2208, 0.3997, 0.1167, 0.3888, 0.1478, 0.3857, 0.1478, 0.3857, 0.04367, 0.3888, 0.04367, 0.3855, 0.02817, 0.3871, 0.02817, 0.3871, 0.03036, 0.3855, 0.03036, 0.4027, 0.2208, 0.3997, 0.2208, 0.3997, 0.1167, 0.4027, 0.1167, 0.3888, 0.04367, 0.3888, 0.1478, 0.3857, 0.1478, 0.3857, 0.04367, 0.3884, 0.2264, 0.3884, 0.03775, 0.3858, 0.03775, 0.3858, 0.2264, 0.3763, 0.2264, 0.425, 0.1321, 0.3763, 0.03775, 0.3763, 0.03775, 0.425, 0.1321, 0.3763, 0.2264, 0.3245, 0.2093, 0.3264, 0.2093, 0.3264, 0.1599, 0.3245, 0.1599, 0.3664, 0.01654, 0.3664, 0.09879, 0.3151, 0.09879, 0.3151, 0.01654, 0.4293, 0.1668, 0.4293, 0.08009, 0.3753, 0.08009, 0.3753, 0.1668, 0.3855, 0.0682, 0.3871, 0.0682, 0.3871, 0.117, 0.3855, 0.117, 0.3664, 0.09879, 0.3664, 0.01654, 0.3151, 0.01654, 0.3151, 0.09879, 0.4293, 0.08009, 0.4293, 0.1668, 0.3753, 0.1668, 0.3753, 0.08009, 0.4269, 0.1334, 0.4269, 0.2381, 0.3764, 0.2381, 0.3764, 0.1334, 0.4272, 0.1929, 0.4272, 0.08528, 0.3752, 0.08528, 0.3752, 0.1929, 0.3855, 0.03036, 0.3871, 0.03036, 0.3871, 0.0682, 0.3855, 0.0682, 0.4269, 0.2381, 0.4269, 0.1334, 0.3764, 0.1334, 0.3764, 0.2381, 0.4272, 0.08528, 0.4272, 0.1929, 0.3752, 0.1929, 0.3752, 0.08528, 0.4049, 0.2253, 0.3987, 0.2253, 0.3987, 0.0419, 0.4049, 0.0419, 0.411, 0.2013, 0.4049, 0.2013, 0.4049, 0.0419, 0.411, 0.0419, 0.3675, 0.1214, 0.3675, 0.2162, 0.3161, 0.2162, 0.3161, 0.1214, 0.3679, 0.235, 0.3679, 0.1383, 0.3155, 0.1383, 0.3155, 0.235, 0.3855, 0.117, 0.3871, 0.117, 0.3871, 0.1595, 0.3855, 0.1595, 0.3675, 0.2162, 0.3675, 0.1214, 0.3161, 0.1214, 0.3161, 0.2162, 0.3679, 0.1383, 0.3155, 0.235, 0.3155, 0.1383, 0.3884, 0.2264, 0.3884, 0.03775, 0.3858, 0.03775, 0.3858, 0.2264, 0.3763, 0.2264, 0.425, 0.1321, 0.3763, 0.03775, 0.3763, 0.03775, 0.425, 0.1321, 0.3763, 0.2264, 0.3155, 0.235, 0.3679, 0.1383, 0.3679, 0.235])
me_cube_129.materials.append(mat_material_001)
me_cube_129.update()

# ---- objects
ob_light_001 = bpy.data.objects.new('Light.001', light_light_001)
ob_camera_001 = bpy.data.objects.new('Camera.001', cam_camera_001)
ob_floor_5_001 = bpy.data.objects.new('floor 5.001', me_cube_111)
ob_floor_4_001 = bpy.data.objects.new('floor 4.001', me_cube_110)
ob_floor_3_001 = bpy.data.objects.new('floor 3.001', me_cube_109)
ob_floor_10_001 = bpy.data.objects.new('floor 10.001', me_cube_108)
ob_floor_9_001 = bpy.data.objects.new('floor 9.001', me_cube_107)
ob_floor_8_001 = bpy.data.objects.new('floor 8.001', me_cube_106)
ob_floor_7_001 = bpy.data.objects.new('floor 7.001', me_cube_105)
ob_floor_2_001 = bpy.data.objects.new('floor 2.001', me_cube_104)
ob_floor_001 = bpy.data.objects.new('floor.001', me_cube_103)
ob_floor_1_001 = bpy.data.objects.new('floor 1.001', me_cube_102)
ob_floor_6_001 = bpy.data.objects.new('floor 6.001', me_cube_101)
ob_wall_036 = bpy.data.objects.new('wall.036', me_cube_100)
ob_wall_035 = bpy.data.objects.new('wall.035', me_cube_099)
ob_wall_034 = bpy.data.objects.new('wall.034', me_cube_098)
ob_wall_033 = bpy.data.objects.new('wall.033', me_cube_097)
ob_wall_032 = bpy.data.objects.new('wall.032', me_cube_096)
ob_wall_031 = bpy.data.objects.new('wall.031', me_cube_095)
ob_wall_030 = bpy.data.objects.new('wall.030', me_cube_094)
ob_wall_029 = bpy.data.objects.new('wall.029', me_cube_093)
ob_wall_022 = bpy.data.objects.new('wall.022', me_cube_092)
ob_wall_021 = bpy.data.objects.new('wall.021', me_cube_091)
ob_wall_020 = bpy.data.objects.new('wall.020', me_cube_090)
ob_wall_019 = bpy.data.objects.new('wall.019', me_cube_089)
ob_wall_023 = bpy.data.objects.new('wall.023', me_cube_088)
ob_wall_024 = bpy.data.objects.new('wall.024', me_cube_087)
ob_wall_026 = bpy.data.objects.new('wall.026', me_cube_086)
ob_wall_027 = bpy.data.objects.new('wall.027', me_cube_085)
ob_wall_028 = bpy.data.objects.new('wall.028', me_cube_084)
ob_wall_025 = bpy.data.objects.new('wall.025', me_cube_083)
ob_wall_037 = bpy.data.objects.new('wall.037', me_cube_082)
ob_center = bpy.data.objects.new('center', me_cube_129)

# ---- transforms, parenting, visibility, modifiers, constraints
ob_light_001.location = (-14.49, -13.91, 9.746)
ob_light_001.rotation_euler = (0.6503, 0.05522, 1.866)
ob_light_001.lock_rotations_4d = False
ob_light_001.empty_display_type = 'ARROWS'
ob_light_001.color = (0.0, 0.0, 0.0, 0.0)
ob_light_001.lineart.crease_threshold = 0.0
ob_camera_001.location = (7.889, -17.48, 7.345)
ob_camera_001.rotation_euler = (1.109, 0.0, 0.8149)
ob_camera_001.lock_rotations_4d = False
ob_camera_001.empty_display_type = 'ARROWS'
ob_camera_001.color = (0.0, 0.0, 0.0, 0.0)
ob_camera_001.display_type = 'WIRE'
ob_camera_001.lineart.crease_threshold = 0.0
ob_floor_5_001.location = (3.915, 2.231, 3.958)
ob_floor_5_001.lock_rotations_4d = False
ob_floor_5_001.empty_display_type = 'ARROWS'
ob_floor_5_001.lineart.crease_threshold = 0.0
ob_floor_4_001.location = (3.915, -1.769, 3.958)
ob_floor_4_001.lock_rotations_4d = False
ob_floor_4_001.empty_display_type = 'ARROWS'
ob_floor_4_001.lineart.crease_threshold = 0.0
ob_floor_3_001.location = (3.915, -5.769, 3.958)
ob_floor_3_001.lock_rotations_4d = False
ob_floor_3_001.empty_display_type = 'ARROWS'
ob_floor_3_001.lineart.crease_threshold = 0.0
ob_floor_10_001.location = (-4.085, 6.231, 3.958)
ob_floor_10_001.lock_rotations_4d = False
ob_floor_10_001.empty_display_type = 'ARROWS'
ob_floor_10_001.lineart.crease_threshold = 0.0
ob_floor_9_001.location = (-4.085, 2.231, 3.958)
ob_floor_9_001.lock_rotations_4d = False
ob_floor_9_001.empty_display_type = 'ARROWS'
ob_floor_9_001.lineart.crease_threshold = 0.0
ob_floor_8_001.location = (-4.085, -1.769, 3.958)
ob_floor_8_001.lock_rotations_4d = False
ob_floor_8_001.empty_display_type = 'ARROWS'
ob_floor_8_001.lineart.crease_threshold = 0.0
ob_floor_7_001.location = (-4.085, -5.769, 3.958)
ob_floor_7_001.lock_rotations_4d = False
ob_floor_7_001.empty_display_type = 'ARROWS'
ob_floor_7_001.lineart.crease_threshold = 0.0
ob_floor_2_001.location = (-0.08516, 2.231, 3.958)
ob_floor_2_001.lock_rotations_4d = False
ob_floor_2_001.empty_display_type = 'ARROWS'
ob_floor_2_001.lineart.crease_threshold = 0.0
ob_floor_001.location = (-0.08516, -1.769, 3.958)
ob_floor_001.lock_rotations_4d = False
ob_floor_001.empty_display_type = 'ARROWS'
ob_floor_001.lineart.crease_threshold = 0.0
ob_floor_1_001.location = (-0.08516, -5.769, 3.958)
ob_floor_1_001.lock_rotations_4d = False
ob_floor_1_001.empty_display_type = 'ARROWS'
ob_floor_1_001.lineart.crease_threshold = 0.0
ob_floor_6_001.location = (3.915, 6.231, 3.958)
ob_floor_6_001.lock_rotations_4d = False
ob_floor_6_001.empty_display_type = 'ARROWS'
ob_floor_6_001.lineart.crease_threshold = 0.0
ob_wall_036.location = (-2.159, -5.769, 6.032)
ob_wall_036.rotation_euler = (-0.0, -1.571, 0.0)
ob_wall_036.lock_rotations_4d = False
ob_wall_036.empty_display_type = 'ARROWS'
ob_wall_036.lineart.crease_threshold = 0.0
ob_wall_035.location = (-2.307, -1.769, 6.032)
ob_wall_035.rotation_euler = (-0.0, -1.571, 0.0)
ob_wall_035.lock_rotations_4d = False
ob_wall_035.empty_display_type = 'ARROWS'
ob_wall_035.lineart.crease_threshold = 0.0
ob_wall_034.location = (-2.159, 2.231, 6.032)
ob_wall_034.rotation_euler = (-0.0, -1.571, 0.0)
ob_wall_034.lock_rotations_4d = False
ob_wall_034.empty_display_type = 'ARROWS'
ob_wall_034.lineart.crease_threshold = 0.0
ob_wall_033.location = (-2.159, 6.231, 6.032)
ob_wall_033.rotation_euler = (-0.0, -1.571, 0.0)
ob_wall_033.lock_rotations_4d = False
ob_wall_033.empty_display_type = 'ARROWS'
ob_wall_033.lineart.crease_threshold = 0.0
ob_wall_032.location = (1.841, -5.769, 6.032)
ob_wall_032.rotation_euler = (-0.0, -1.571, 0.0)
ob_wall_032.lock_rotations_4d = False
ob_wall_032.empty_display_type = 'ARROWS'
ob_wall_032.lineart.crease_threshold = 0.0
ob_wall_031.location = (1.989, -1.769, 6.032)
ob_wall_031.rotation_euler = (-0.0, -1.571, 0.0)
ob_wall_031.lock_rotations_4d = False
ob_wall_031.empty_display_type = 'ARROWS'
ob_wall_031.lineart.crease_threshold = 0.0
ob_wall_030.location = (1.841, 2.231, 6.032)
ob_wall_030.rotation_euler = (-0.0, -1.571, 0.0)
ob_wall_030.lock_rotations_4d = False
ob_wall_030.empty_display_type = 'ARROWS'
ob_wall_030.lineart.crease_threshold = 0.0
ob_wall_029.location = (1.841, 6.231, 6.032)
ob_wall_029.rotation_euler = (-0.0, -1.571, 0.0)
ob_wall_029.lock_rotations_4d = False
ob_wall_029.empty_display_type = 'ARROWS'
ob_wall_029.lineart.crease_threshold = 0.0
ob_wall_022.location = (-2.159, -5.878, 1.926)
ob_wall_022.rotation_euler = (-0.0, -1.571, 0.0)
ob_wall_022.lock_rotations_4d = False
ob_wall_022.empty_display_type = 'ARROWS'
ob_wall_022.lineart.crease_threshold = 0.0
ob_wall_021.location = (-2.159, -1.878, 1.926)
ob_wall_021.rotation_euler = (-0.0, -1.571, 0.0)
ob_wall_021.lock_rotations_4d = False
ob_wall_021.empty_display_type = 'ARROWS'
ob_wall_021.lineart.crease_threshold = 0.0
ob_wall_020.location = (-2.159, 2.122, 1.926)
ob_wall_020.rotation_euler = (-0.0, -1.571, 0.0)
ob_wall_020.lock_rotations_4d = False
ob_wall_020.empty_display_type = 'ARROWS'
ob_wall_020.lineart.crease_threshold = 0.0
ob_wall_019.location = (-2.159, 6.122, 1.926)
ob_wall_019.rotation_euler = (-0.0, -1.571, 0.0)
ob_wall_019.lock_rotations_4d = False
ob_wall_019.empty_display_type = 'ARROWS'
ob_wall_019.lineart.crease_threshold = 0.0
ob_wall_023.location = (1.841, -5.878, 1.926)
ob_wall_023.rotation_euler = (-0.0, -1.571, 0.0)
ob_wall_023.lock_rotations_4d = False
ob_wall_023.empty_display_type = 'ARROWS'
ob_wall_023.lineart.crease_threshold = 0.0
ob_wall_024.location = (1.841, -1.878, 1.926)
ob_wall_024.rotation_euler = (-0.0, -1.571, 0.0)
ob_wall_024.lock_rotations_4d = False
ob_wall_024.empty_display_type = 'ARROWS'
ob_wall_024.lineart.crease_threshold = 0.0
ob_wall_026.location = (1.841, 2.122, 1.926)
ob_wall_026.rotation_euler = (-0.0, -1.571, 0.0)
ob_wall_026.lock_rotations_4d = False
ob_wall_026.empty_display_type = 'ARROWS'
ob_wall_026.lineart.crease_threshold = 0.0
ob_wall_027.location = (1.841, 6.122, 1.926)
ob_wall_027.rotation_euler = (-0.0, -1.571, 0.0)
ob_wall_027.lock_rotations_4d = False
ob_wall_027.empty_display_type = 'ARROWS'
ob_wall_027.lineart.crease_threshold = 0.0
ob_wall_028.location = (-0.155, 0.1565, 6.032)
ob_wall_028.rotation_euler = (1.571, -1.571, 0.0)
ob_wall_028.lock_rotations_4d = False
ob_wall_028.empty_display_type = 'ARROWS'
ob_wall_028.lineart.crease_threshold = 0.0
ob_wall_025.location = (3.915, 4.156, 6.032)
ob_wall_025.rotation_euler = (1.571, -1.571, 0.0)
ob_wall_025.lock_rotations_4d = False
ob_wall_025.empty_display_type = 'ARROWS'
ob_wall_025.lineart.crease_threshold = 0.0
ob_wall_037.location = (-4.085, -3.674, 6.032)
ob_wall_037.rotation_euler = (1.571, -1.571, 0.0)
ob_wall_037.scale = (-2.0, 2.0, 0.07408)
ob_wall_037.lock_rotations_4d = False
ob_wall_037.empty_display_type = 'ARROWS'
ob_wall_037.lineart.crease_threshold = 0.0
ob_center.location = (0.0, 0.0, 0.0)

# ---- collection membership
col_collection_001.objects.link(ob_light_001)
col_collection_001.objects.link(ob_camera_001)
col_collection_001.objects.link(ob_floor_5_001)
col_collection_001.objects.link(ob_floor_4_001)
col_collection_001.objects.link(ob_floor_3_001)
col_collection_001.objects.link(ob_floor_10_001)
col_collection_001.objects.link(ob_floor_9_001)
col_collection_001.objects.link(ob_floor_8_001)
col_collection_001.objects.link(ob_floor_7_001)
col_collection_001.objects.link(ob_floor_2_001)
col_collection_001.objects.link(ob_floor_001)
col_collection_001.objects.link(ob_floor_1_001)
col_collection_001.objects.link(ob_floor_6_001)
col_collection_001.objects.link(ob_wall_036)
col_collection_001.objects.link(ob_wall_035)
col_collection_001.objects.link(ob_wall_034)
col_collection_001.objects.link(ob_wall_033)
col_collection_001.objects.link(ob_wall_032)
col_collection_001.objects.link(ob_wall_031)
col_collection_001.objects.link(ob_wall_030)
col_collection_001.objects.link(ob_wall_029)
col_collection_001.objects.link(ob_wall_022)
col_collection_001.objects.link(ob_wall_021)
col_collection_001.objects.link(ob_wall_020)
col_collection_001.objects.link(ob_wall_019)
col_collection_001.objects.link(ob_wall_023)
col_collection_001.objects.link(ob_wall_024)
col_collection_001.objects.link(ob_wall_026)
col_collection_001.objects.link(ob_wall_027)
col_collection_001.objects.link(ob_wall_028)
col_collection_001.objects.link(ob_wall_025)
col_collection_001.objects.link(ob_wall_037)
col_collection_001.objects.link(ob_center)

# ---- scene / render settings (as saved in the file)
scene.frame_start = 1; scene.frame_end = 250; scene.frame_set(1)
scene.render.engine = 'BLENDER_EEVEE_NEXT'
scene.render.use_simplify = True
scene.cycles.samples = 512
scene.cycles.max_bounces = 2
scene.cycles.use_fast_gi = True
bpy.context.view_layer.update()

# ---- added for rendering (the .blend has no active camera): camera
cam_auto = bpy.data.cameras.new('AutoCamera')
cam_auto.lens = 50.0
cam_auto.sensor_width = 36.0
cam_auto.clip_end = 1000.0
ob_auto_camera = bpy.data.objects.new('AutoCamera', cam_auto)
scene.collection.objects.link(ob_auto_camera)
ob_auto_camera.location = (24.9329, -30.4753, 25.978)
ob_auto_camera.rotation_euler = (1.09748, -7.21219e-08, 0.694738)
scene.camera = ob_auto_camera
bpy.context.view_layer.update()
